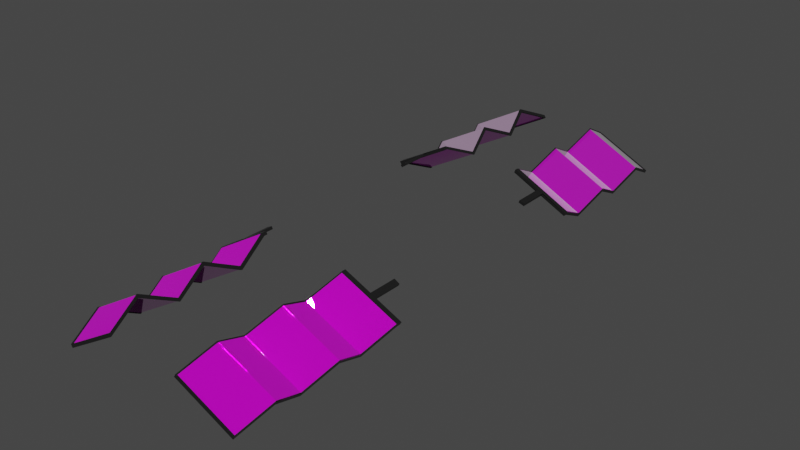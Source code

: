# Source: solarPanelsModel.blend  (saved by Blender 3.4.6; exported with 4.5.12 LTS)
import bpy
from mathutils import Matrix  # noqa: F401  (used for matrix-valued properties, if any)

bpy.ops.wm.read_factory_settings(use_empty=True)
scene = bpy.context.scene
scene.name = 'Scene'

# ---- collections
col_collection = bpy.data.collections.new('Collection'); scene.collection.children.link(col_collection)

# ---- images (referenced by path relative to the original .blend; pixels are not part of the script)
import os
ASSET_DIR = os.environ.get("B2B_ASSET_DIR", "")  # directory of the original .blend (textures are referenced by path, not embedded)
HERE = os.path.dirname(os.path.abspath(__file__))  # packed textures are extracted next to this script under _unpacked/

def load_image(name, relpath, width, height, colorspace="sRGB"):
    """Load a texture the original file referenced (path relative to the .blend, or extracted next to this script)."""
    p = next((c for c in (os.path.join(HERE, relpath), os.path.join(ASSET_DIR, relpath)) if relpath and os.path.exists(c)), "")
    if p:
        img = bpy.data.images.load(p, check_existing=True)
        img.name = name
    else:  # same state as the original file: an image datablock whose file is absent (Cycles renders it pink)
        img = bpy.data.images.new(name, width, height)
        img.source = "FILE"
        img.filepath = "//" + (relpath or name)
    img.colorspace_settings.name = colorspace
    return img
img_solarpanel_png = load_image('solarPanel.png', 'solarPanel.png', 1024, 1024, 'sRGB')
img_solarpanelnormal_png = load_image('solarPanelNormal.png', 'solarPanelNormal.png', 1024, 1024, 'sRGB')
img_solarpanel_png_004 = load_image('solarPanel.png.004', 'solarPanel.png', 1024, 1024, 'sRGB')
img_solarpanelnormal_png_004 = load_image('solarPanelNormal.png.004', 'solarPanelNormal.png', 1024, 1024, 'sRGB')
img_solarpanel_png_003 = load_image('solarPanel.png.003', 'solarPanel.png', 1024, 1024, 'sRGB')
img_solarpanelnormal_png_003 = load_image('solarPanelNormal.png.003', 'solarPanelNormal.png', 1024, 1024, 'sRGB')
img_solarpanel_png_002 = load_image('solarPanel.png.002', 'solarPanel.png', 1024, 1024, 'sRGB')
img_solarpanelnormal_png_002 = load_image('solarPanelNormal.png.002', 'solarPanelNormal.png', 1024, 1024, 'sRGB')

# ---- materials (node trees are filled in below, after node groups)
mat_solar_panel = bpy.data.materials.new('Solar Panel')
mat_solar_panel.use_transparent_shadow = False
mat_solar_panel.diffuse_color = (0.04361, 0.09967, 0.1573, 1.0)
mat_solar_panel.roughness = 0.0
mat_solar_panel.specular_intensity = 1.0
mat_darkplastic = bpy.data.materials.new('DarkPlastic')
mat_darkplastic.use_transparent_shadow = False
mat_darkplastic.diffuse_color = (0.005333, 0.005333, 0.005333, 1.0)
mat_darkplastic.roughness = 0.5582
mat_solar_panel_004 = bpy.data.materials.new('Solar Panel.004')
mat_solar_panel_004.use_transparent_shadow = False
mat_solar_panel_004.diffuse_color = (0.04361, 0.09967, 0.1573, 1.0)
mat_solar_panel_004.roughness = 0.0
mat_solar_panel_004.specular_intensity = 1.0
mat_darkplastic_004 = bpy.data.materials.new('DarkPlastic.004')
mat_darkplastic_004.use_transparent_shadow = False
mat_darkplastic_004.diffuse_color = (0.005333, 0.005333, 0.005333, 1.0)
mat_darkplastic_004.roughness = 0.5582
mat_solar_panel_003 = bpy.data.materials.new('Solar Panel.003')
mat_solar_panel_003.use_transparent_shadow = False
mat_solar_panel_003.diffuse_color = (0.04361, 0.09967, 0.1573, 1.0)
mat_solar_panel_003.roughness = 0.0
mat_solar_panel_003.specular_intensity = 1.0
mat_darkplastic_003 = bpy.data.materials.new('DarkPlastic.003')
mat_darkplastic_003.use_transparent_shadow = False
mat_darkplastic_003.diffuse_color = (0.005333, 0.005333, 0.005333, 1.0)
mat_darkplastic_003.roughness = 0.5582
mat_solar_panel_002 = bpy.data.materials.new('Solar Panel.002')
mat_solar_panel_002.use_transparent_shadow = False
mat_solar_panel_002.diffuse_color = (0.04361, 0.09967, 0.1573, 1.0)
mat_solar_panel_002.roughness = 0.0
mat_solar_panel_002.specular_intensity = 1.0
mat_darkplastic_002 = bpy.data.materials.new('DarkPlastic.002')
mat_darkplastic_002.use_transparent_shadow = False
mat_darkplastic_002.diffuse_color = (0.005333, 0.005333, 0.005333, 1.0)
mat_darkplastic_002.roughness = 0.5582

# ---- node groups
ng_auto_smooth = bpy.data.node_groups.new('Auto Smooth', 'GeometryNodeTree')
_s = ng_auto_smooth.interface.new_socket(name='Geometry', in_out='OUTPUT', socket_type='NodeSocketGeometry')
_s = ng_auto_smooth.interface.new_socket(name='Geometry', in_out='INPUT', socket_type='NodeSocketGeometry')
_s = ng_auto_smooth.interface.new_socket(name='Angle', in_out='INPUT', socket_type='NodeSocketFloat')
_s.subtype = 'ANGLE'
_s.min_value = 0.0
_s.max_value = 3.142
ng_auto_smooth.is_modifier = True
_N = ng_auto_smooth.nodes; _L = ng_auto_smooth.links
n0 = _N.new('NodeGroupOutput'); n0.name = 'Group Output'; n0.location = (480, -100)
n1 = _N.new('NodeGroupInput'); n1.name = 'Group Input'; n1.location = (-420, -300)
n2 = _N.new('NodeGroupInput'); n2.name = 'Group Input.001'; n2.location = (-60, -100)
n3 = _N.new('GeometryNodeSetShadeSmooth'); n3.name = 'Set Shade Smooth'; n3.location = (120, -100)
n3.domain = 'EDGE'
n4 = _N.new('GeometryNodeSetShadeSmooth'); n4.name = 'Set Shade Smooth.001'; n4.location = (300, -100)
n5 = _N.new('GeometryNodeInputMeshEdgeAngle'); n5.name = 'Edge Angle'; n5.location = (-420, -220)
n6 = _N.new('GeometryNodeInputEdgeSmooth'); n6.name = 'Is Edge Smooth'; n6.location = (-60, -160)
n7 = _N.new('GeometryNodeInputShadeSmooth'); n7.name = 'Is Face Smooth'; n7.location = (-240, -340)
n8 = _N.new('FunctionNodeBooleanMath'); n8.name = 'Boolean Math'; n8.location = (-60, -220)
n9 = _N.new('FunctionNodeCompare'); n9.name = 'Compare'; n9.location = (-240, -180)
n9.operation = 'LESS_EQUAL'
_L.new(n5.outputs[0], n9.inputs[0])
_L.new(n4.outputs[0], n0.inputs[0])
_L.new(n1.outputs[1], n9.inputs[1])
_L.new(n9.outputs[0], n8.inputs[0])
_L.new(n7.outputs[0], n8.inputs[1])
_L.new(n2.outputs[0], n3.inputs[0])
_L.new(n6.outputs[0], n3.inputs[1])
_L.new(n3.outputs[0], n4.inputs[0])
_L.new(n8.outputs[0], n3.inputs[2])
n0.is_active_output = True

# ---- material node trees
mat_solar_panel.use_nodes = True; mat_solar_panel.node_tree.nodes.clear()
_N = mat_solar_panel.node_tree.nodes; _L = mat_solar_panel.node_tree.links
n0 = _N.new('ShaderNodeOutputMaterial'); n0.name = 'Material Output'; n0.location = (235, 287)
n1 = _N.new('ShaderNodeTexImage'); n1.name = 'Image Texture'; n1.location = (-484, 233)
n1.image = img_solarpanel_png
n2 = _N.new('ShaderNodeBsdfPrincipled'); n2.name = 'Principled BSDF'; n2.location = (-55, 287)
n2.distribution = 'GGX'
n2.subsurface_method = 'RANDOM_WALK_SKIN'
n2.inputs[1].default_value = 0.4815
n2.inputs[2].default_value = 0.0
n2.inputs[3].default_value = 1.45
n2.inputs[13].default_value = 1.0
n2.inputs[24].default_value = 0.1185
n2.inputs[27].default_value = (0.0, 0.0, 0.0, 1.0)
n2.inputs[28].default_value = 1.0
n3 = _N.new('ShaderNodeTexImage'); n3.name = 'Image Texture.001'; n3.location = (-635, -140)
n3.image = img_solarpanelnormal_png
n4 = _N.new('ShaderNodeNormalMap'); n4.name = 'Normal Map'; n4.location = (-305, -147)
n4.inputs[0].default_value = 0.3
_L.new(n2.outputs[0], n0.inputs[0])
_L.new(n1.outputs[0], n2.inputs[0])
_L.new(n3.outputs[0], n4.inputs[1])
_L.new(n4.outputs[0], n2.inputs[5])
n0.is_active_output = True
mat_darkplastic.use_nodes = True; mat_darkplastic.node_tree.nodes.clear()
_N = mat_darkplastic.node_tree.nodes; _L = mat_darkplastic.node_tree.links
n0 = _N.new('ShaderNodeOutputMaterial'); n0.name = 'Material Output'; n0.location = (300, 300)
n1 = _N.new('ShaderNodeBsdfPrincipled'); n1.name = 'Principled BSDF'; n1.location = (10, 300)
n1.distribution = 'GGX'
n1.subsurface_method = 'BURLEY'
n1.inputs[0].default_value = (0.01397, 0.01397, 0.01397, 1.0)
n1.inputs[2].default_value = 0.08545
n1.inputs[3].default_value = 1.45
n1.inputs[13].default_value = 0.1168
n1.inputs[27].default_value = (0.0, 0.0, 0.0, 1.0)
n1.inputs[28].default_value = 1.0
_L.new(n1.outputs[0], n0.inputs[0])
n0.is_active_output = True
mat_solar_panel_004.use_nodes = True; mat_solar_panel_004.node_tree.nodes.clear()
_N = mat_solar_panel_004.node_tree.nodes; _L = mat_solar_panel_004.node_tree.links
n0 = _N.new('ShaderNodeOutputMaterial'); n0.name = 'Material Output'; n0.location = (235, 287)
n1 = _N.new('ShaderNodeTexImage'); n1.name = 'Image Texture'; n1.location = (-484, 233)
n1.image = img_solarpanel_png_004
n2 = _N.new('ShaderNodeBsdfPrincipled'); n2.name = 'Principled BSDF'; n2.location = (-55, 287)
n2.distribution = 'GGX'
n2.subsurface_method = 'RANDOM_WALK_SKIN'
n2.inputs[1].default_value = 0.4815
n2.inputs[2].default_value = 0.0
n2.inputs[3].default_value = 1.45
n2.inputs[13].default_value = 1.0
n2.inputs[24].default_value = 0.1185
n2.inputs[27].default_value = (0.0, 0.0, 0.0, 1.0)
n2.inputs[28].default_value = 1.0
n3 = _N.new('ShaderNodeTexImage'); n3.name = 'Image Texture.001'; n3.location = (-635, -140)
n3.image = img_solarpanelnormal_png_004
n4 = _N.new('ShaderNodeNormalMap'); n4.name = 'Normal Map'; n4.location = (-305, -147)
n4.inputs[0].default_value = 0.3
_L.new(n2.outputs[0], n0.inputs[0])
_L.new(n1.outputs[0], n2.inputs[0])
_L.new(n3.outputs[0], n4.inputs[1])
_L.new(n4.outputs[0], n2.inputs[5])
n0.is_active_output = True
mat_darkplastic_004.use_nodes = True; mat_darkplastic_004.node_tree.nodes.clear()
_N = mat_darkplastic_004.node_tree.nodes; _L = mat_darkplastic_004.node_tree.links
n0 = _N.new('ShaderNodeOutputMaterial'); n0.name = 'Material Output'; n0.location = (300, 300)
n1 = _N.new('ShaderNodeBsdfPrincipled'); n1.name = 'Principled BSDF'; n1.location = (10, 300)
n1.distribution = 'GGX'
n1.subsurface_method = 'BURLEY'
n1.inputs[0].default_value = (0.01397, 0.01397, 0.01397, 1.0)
n1.inputs[2].default_value = 0.08545
n1.inputs[3].default_value = 1.45
n1.inputs[13].default_value = 0.1168
n1.inputs[27].default_value = (0.0, 0.0, 0.0, 1.0)
n1.inputs[28].default_value = 1.0
_L.new(n1.outputs[0], n0.inputs[0])
n0.is_active_output = True
mat_solar_panel_003.use_nodes = True; mat_solar_panel_003.node_tree.nodes.clear()
_N = mat_solar_panel_003.node_tree.nodes; _L = mat_solar_panel_003.node_tree.links
n0 = _N.new('ShaderNodeOutputMaterial'); n0.name = 'Material Output'; n0.location = (235, 287)
n1 = _N.new('ShaderNodeTexImage'); n1.name = 'Image Texture'; n1.location = (-484, 233)
n1.image = img_solarpanel_png_003
n2 = _N.new('ShaderNodeBsdfPrincipled'); n2.name = 'Principled BSDF'; n2.location = (-55, 287)
n2.distribution = 'GGX'
n2.subsurface_method = 'RANDOM_WALK_SKIN'
n2.inputs[1].default_value = 0.4815
n2.inputs[2].default_value = 0.0
n2.inputs[3].default_value = 1.45
n2.inputs[13].default_value = 1.0
n2.inputs[24].default_value = 0.1185
n2.inputs[27].default_value = (0.0, 0.0, 0.0, 1.0)
n2.inputs[28].default_value = 1.0
n3 = _N.new('ShaderNodeTexImage'); n3.name = 'Image Texture.001'; n3.location = (-635, -140)
n3.image = img_solarpanelnormal_png_003
n4 = _N.new('ShaderNodeNormalMap'); n4.name = 'Normal Map'; n4.location = (-305, -147)
n4.inputs[0].default_value = 0.3
_L.new(n2.outputs[0], n0.inputs[0])
_L.new(n1.outputs[0], n2.inputs[0])
_L.new(n3.outputs[0], n4.inputs[1])
_L.new(n4.outputs[0], n2.inputs[5])
n0.is_active_output = True
mat_darkplastic_003.use_nodes = True; mat_darkplastic_003.node_tree.nodes.clear()
_N = mat_darkplastic_003.node_tree.nodes; _L = mat_darkplastic_003.node_tree.links
n0 = _N.new('ShaderNodeOutputMaterial'); n0.name = 'Material Output'; n0.location = (300, 300)
n1 = _N.new('ShaderNodeBsdfPrincipled'); n1.name = 'Principled BSDF'; n1.location = (10, 300)
n1.distribution = 'GGX'
n1.subsurface_method = 'BURLEY'
n1.inputs[0].default_value = (0.01397, 0.01397, 0.01397, 1.0)
n1.inputs[2].default_value = 0.08545
n1.inputs[3].default_value = 1.45
n1.inputs[13].default_value = 0.1168
n1.inputs[27].default_value = (0.0, 0.0, 0.0, 1.0)
n1.inputs[28].default_value = 1.0
_L.new(n1.outputs[0], n0.inputs[0])
n0.is_active_output = True
mat_solar_panel_002.use_nodes = True; mat_solar_panel_002.node_tree.nodes.clear()
_N = mat_solar_panel_002.node_tree.nodes; _L = mat_solar_panel_002.node_tree.links
n0 = _N.new('ShaderNodeOutputMaterial'); n0.name = 'Material Output'; n0.location = (235, 287)
n1 = _N.new('ShaderNodeTexImage'); n1.name = 'Image Texture'; n1.location = (-484, 233)
n1.image = img_solarpanel_png_002
n2 = _N.new('ShaderNodeBsdfPrincipled'); n2.name = 'Principled BSDF'; n2.location = (-55, 287)
n2.distribution = 'GGX'
n2.subsurface_method = 'RANDOM_WALK_SKIN'
n2.inputs[1].default_value = 0.4815
n2.inputs[2].default_value = 0.0
n2.inputs[3].default_value = 1.45
n2.inputs[13].default_value = 1.0
n2.inputs[24].default_value = 0.1185
n2.inputs[27].default_value = (0.0, 0.0, 0.0, 1.0)
n2.inputs[28].default_value = 1.0
n3 = _N.new('ShaderNodeTexImage'); n3.name = 'Image Texture.001'; n3.location = (-635, -140)
n3.image = img_solarpanelnormal_png_002
n4 = _N.new('ShaderNodeNormalMap'); n4.name = 'Normal Map'; n4.location = (-305, -147)
n4.inputs[0].default_value = 0.3
_L.new(n2.outputs[0], n0.inputs[0])
_L.new(n1.outputs[0], n2.inputs[0])
_L.new(n3.outputs[0], n4.inputs[1])
_L.new(n4.outputs[0], n2.inputs[5])
n0.is_active_output = True
mat_darkplastic_002.use_nodes = True; mat_darkplastic_002.node_tree.nodes.clear()
_N = mat_darkplastic_002.node_tree.nodes; _L = mat_darkplastic_002.node_tree.links
n0 = _N.new('ShaderNodeOutputMaterial'); n0.name = 'Material Output'; n0.location = (300, 300)
n1 = _N.new('ShaderNodeBsdfPrincipled'); n1.name = 'Principled BSDF'; n1.location = (10, 300)
n1.distribution = 'GGX'
n1.subsurface_method = 'BURLEY'
n1.inputs[0].default_value = (0.01397, 0.01397, 0.01397, 1.0)
n1.inputs[2].default_value = 0.08545
n1.inputs[3].default_value = 1.45
n1.inputs[13].default_value = 0.1168
n1.inputs[27].default_value = (0.0, 0.0, 0.0, 1.0)
n1.inputs[28].default_value = 1.0
_L.new(n1.outputs[0], n0.inputs[0])
n0.is_active_output = True

# ---- world
world_world = bpy.data.worlds.new('World'); scene.world = world_world
world_world.use_nodes = True; world_world.node_tree.nodes.clear()
_N = world_world.node_tree.nodes; _L = world_world.node_tree.links
n0 = _N.new('ShaderNodeOutputWorld'); n0.name = 'World Output'; n0.location = (300, 300)
n1 = _N.new('ShaderNodeBackground'); n1.name = 'Background'; n1.location = (10, 300)
n1.inputs[0].default_value = (0.05088, 0.05088, 0.05088, 1.0)
_L.new(n1.outputs[0], n0.inputs[0])
n0.is_active_output = True
world_world.color = (0.05088, 0.05088, 0.05088)
world_world.use_sun_shadow = False
world_world.sun_shadow_jitter_overblur = 0.0

# ---- meshes
me_cube_049 = bpy.data.meshes.new('Cube.049')
me_cube_049.from_pydata([(0.9482, 2.636, -0.3294), (0.9482, 2.636, -0.4326), (0.9482, -2.387, 0.2035), (0.9482, -2.387, 0.1003), (-0.9467, 2.636, -0.1252), (-0.9467, 2.636, -0.2284), (-0.9467, -2.387, 0.4077), (-0.9467, -2.387, 0.3045), (-0.9809, 2.67, -0.2284), (-0.9809, -2.422, 0.3045), (0.9824, 2.67, -0.4326), (0.9824, -2.422, 0.2035), (-0.9809, -2.422, 0.4077), (0.9824, 2.67, -0.3294), (0.9824, -2.422, 0.1003), (-0.9809, 2.67, -0.1252), (0.9482, -2.387, 0.1833), (-0.9467, -2.387, 0.3875), (0.9482, 2.636, -0.3497), (-0.9467, 2.636, -0.1454), (-0.9467, 2.636, -0.2061), (-0.9467, -2.387, 0.3268), (0.9482, 2.636, -0.4103), (0.9482, -2.387, 0.1226), (-0.9809, 1.652, 0.3045), (-0.9809, 0.6334, -0.2284), (-0.9809, -0.3849, 0.3045), (-0.9809, -1.403, -0.2284), (0.9824, 1.652, 0.2035), (0.9824, 0.6334, -0.3294), (0.9824, -0.3849, 0.2035), (0.9824, -1.403, -0.3294), (-0.9809, -1.403, -0.1252), (-0.9809, -0.3849, 0.4077), (-0.9809, 0.6334, -0.1252), (-0.9809, 1.652, 0.4077), (0.9824, -1.403, -0.4326), (0.9824, -0.3849, 0.1003), (0.9824, 0.6334, -0.4326), (0.9824, 1.652, 0.1003), (-0.9467, 1.631, 0.3045), (-0.9467, 0.6266, -0.2284), (-0.9467, -0.3781, 0.3045), (-0.9467, -1.383, -0.2284), (0.9482, 1.631, 0.2035), (0.9482, 0.6266, -0.3294), (0.9482, -0.3781, 0.2035), (0.9482, -1.383, -0.3294), (-0.9467, -1.383, -0.1252), (-0.9467, -0.3781, 0.4077), (-0.9467, 0.6266, -0.1252), (-0.9467, 1.631, 0.4077), (0.9482, -1.383, -0.4326), (0.9482, -0.3781, 0.1003), (0.9482, 0.6266, -0.4326), (0.9482, 1.631, 0.1003), (-0.9809, -2.532, 0.3045), (-0.9809, -2.532, 0.4077), (0.9824, -2.532, 0.2035), (0.9824, -2.532, 0.1003), (-0.07976, -2.532, 0.2108), (-0.09656, -2.532, 0.2276), (-0.1134, -2.532, 0.2105), (-0.08713, -2.532, 0.2109), (-0.09411, -2.532, 0.2132), (-0.09646, -2.532, 0.2202), (-0.09656, -2.532, 0.2811), (-0.07976, -2.532, 0.2979), (-0.1134, -2.532, 0.2981), (-0.09646, -2.532, 0.2885), (-0.09411, -2.532, 0.2955), (-0.08713, -2.532, 0.2978), (0.07976, -2.532, 0.2979), (0.09656, -2.532, 0.2811), (0.1134, -2.532, 0.2981), (0.08713, -2.532, 0.2978), (0.09411, -2.532, 0.2955), (0.09646, -2.532, 0.2885), (0.09656, -2.532, 0.2276), (0.07976, -2.532, 0.2108), (0.1134, -2.532, 0.2105), (0.09646, -2.532, 0.2202), (0.09411, -2.532, 0.2132), (0.08713, -2.532, 0.2109), (-0.09656, -3.441, 0.2276), (-0.07976, -3.441, 0.2108), (-0.09646, -3.441, 0.2202), (-0.09411, -3.441, 0.2132), (-0.08713, -3.441, 0.2109), (-0.07976, -3.441, 0.2979), (-0.09656, -3.441, 0.2811), (-0.08713, -3.441, 0.2978), (-0.09411, -3.441, 0.2955), (-0.09646, -3.441, 0.2885), (0.09656, -3.441, 0.2811), (0.07976, -3.441, 0.2979), (0.09646, -3.441, 0.2885), (0.09411, -3.441, 0.2955), (0.08713, -3.441, 0.2978), (0.07976, -3.441, 0.2108), (0.09656, -3.441, 0.2276), (0.08713, -3.441, 0.2109), (0.09411, -3.441, 0.2132), (0.09646, -3.441, 0.2202), (0.9482, 1.64, 0.1788), (0.9482, 1.623, 0.1788), (0.9482, 1.631, 0.1928), (0.9482, 1.634, 0.1805), (0.9482, 1.628, 0.1805), (0.9482, -0.3697, 0.1788), (0.9482, -0.3865, 0.1788), (0.9482, -0.3781, 0.1928), (0.9482, -0.375, 0.1805), (0.9482, -0.3811, 0.1805), (-0.9467, -0.3865, 0.3831), (-0.9467, -0.3697, 0.3831), (-0.9467, -0.3781, 0.397), (-0.9467, -0.3811, 0.3847), (-0.9467, -0.375, 0.3847), (-0.9467, 1.623, 0.3831), (-0.9467, 1.64, 0.3831), (-0.9467, 1.631, 0.397), (-0.9467, 1.628, 0.3847), (-0.9467, 1.634, 0.3847), (0.9482, 0.6393, -0.3429), (0.9482, 0.6138, -0.3429), (0.9482, 0.6266, -0.3352), (0.9482, 0.6313, -0.3454), (0.9482, 0.6219, -0.3454), (0.9482, -1.37, -0.3429), (0.9482, -1.395, -0.3429), (0.9482, -1.383, -0.3352), (0.9482, -1.378, -0.3454), (0.9482, -1.387, -0.3454), (-0.9467, -1.395, -0.1386), (-0.9467, -1.37, -0.1386), (-0.9467, -1.383, -0.131), (-0.9467, -1.387, -0.1411), (-0.9467, -1.378, -0.1411), (-0.9467, 0.6138, -0.1386), (-0.9467, 0.6393, -0.1386), (-0.9467, 0.6266, -0.131), (-0.9467, 0.6219, -0.1411), (-0.9467, 0.6313, -0.1411), (-0.9467, 1.643, 0.3204), (-0.9467, 1.619, 0.3204), (-0.9467, 1.631, 0.313), (-0.9467, 1.636, 0.3227), (-0.9467, 1.627, 0.3227), (-0.9467, 0.6388, -0.1996), (-0.9467, 0.6144, -0.1996), (-0.9467, 0.6266, -0.2199), (-0.9467, 0.631, -0.202), (-0.9467, 0.6221, -0.202), (-0.9467, -0.3659, 0.3204), (-0.9467, -0.3903, 0.3204), (-0.9467, -0.3781, 0.313), (-0.9467, -0.3736, 0.3227), (-0.9467, -0.3825, 0.3227), (-0.9467, -1.371, -0.1996), (-0.9467, -1.395, -0.1996), (-0.9467, -1.383, -0.2199), (-0.9467, -1.378, -0.202), (-0.9467, -1.387, -0.202), (0.9482, -1.395, -0.4039), (0.9482, -1.371, -0.4039), (0.9482, -1.383, -0.4241), (0.9482, -1.387, -0.4062), (0.9482, -1.378, -0.4062), (0.9482, -0.3903, 0.1161), (0.9482, -0.3659, 0.1161), (0.9482, -0.3781, 0.1088), (0.9482, -0.3825, 0.1185), (0.9482, -0.3736, 0.1185), (0.9482, 0.6144, -0.4039), (0.9482, 0.6388, -0.4039), (0.9482, 0.6266, -0.4241), (0.9482, 0.6221, -0.4062), (0.9482, 0.631, -0.4062), (0.9482, 1.619, 0.1161), (0.9482, 1.643, 0.1161), (0.9482, 1.631, 0.1088), (0.9482, 1.627, 0.1185), (0.9482, 1.636, 0.1185)], [], [(0, 4, 19, 18), (14, 11, 58, 59), (24, 35, 15, 8), (3, 7, 21, 23), (36, 31, 11, 14), (8, 15, 13, 10), (43, 7, 9, 27), (1, 5, 8, 10), (2, 6, 12, 11), (47, 2, 11, 31), (7, 3, 14, 9), (51, 4, 15, 35), (4, 0, 13, 15), (55, 1, 10, 39), (110, 114, 135, 129), (6, 2, 16, 17), (49, 48, 136, 135, 114, 116), (46, 45, 126, 125, 109, 111), (52, 3, 23, 164, 166), (145, 179, 175, 149), (53, 52, 166, 165, 169, 171), (5, 1, 22, 20), (1, 55, 181, 180, 22), (55, 54, 176, 175, 179, 181), (54, 53, 171, 170, 174, 176), (160, 164, 23, 21), (7, 43, 161, 160, 21), (155, 169, 165, 159), (40, 5, 20, 144, 146), (41, 40, 146, 145, 149, 151), (150, 174, 170, 154), (42, 41, 151, 150, 154, 156), (43, 42, 156, 155, 159, 161), (47, 46, 111, 110, 129, 131), (2, 47, 131, 130, 16), (48, 6, 17, 134, 136), (44, 0, 18, 104, 106), (4, 51, 121, 120, 19), (51, 50, 141, 140, 119, 121), (125, 139, 115, 109), (105, 119, 140, 124), (130, 134, 17, 16), (50, 49, 116, 115, 139, 141), (3, 52, 36, 14), (52, 53, 37, 36), (53, 54, 38, 37), (54, 55, 39, 38), (6, 48, 32, 12), (48, 49, 33, 32), (49, 50, 34, 33), (50, 51, 35, 34), (0, 44, 28, 13), (44, 45, 29, 28), (45, 46, 30, 29), (46, 47, 31, 30), (5, 40, 24, 8), (40, 41, 25, 24), (41, 42, 26, 25), (42, 43, 27, 26), (10, 13, 28, 39), (39, 28, 29, 38), (38, 29, 30, 37), (37, 30, 31, 36), (9, 12, 32, 27), (27, 32, 33, 26), (26, 33, 34, 25), (25, 34, 35, 24), (78, 73, 94, 100), (12, 9, 56, 57), (9, 14, 59, 56), (11, 12, 57, 58), (60, 79, 99, 85), (99, 101, 102, 103, 100, 94, 96, 97, 98, 95, 89, 91, 92, 93, 90, 84, 86, 87, 88, 85), (72, 67, 89, 95), (68, 67, 72, 74, 58, 57), (62, 61, 66, 68, 57, 56), (80, 79, 60, 62, 56, 59), (74, 73, 78, 80, 59, 58), (60, 63, 62), (63, 64, 62), (64, 65, 62), (65, 61, 62), (66, 69, 68), (69, 70, 68), (70, 71, 68), (71, 67, 68), (72, 75, 74), (75, 76, 74), (76, 77, 74), (77, 73, 74), (78, 81, 80), (81, 82, 80), (82, 83, 80), (83, 79, 80), (66, 90, 93, 69), (69, 93, 92, 70), (70, 92, 91, 71), (71, 91, 89, 67), (94, 73, 77, 96), (96, 77, 76, 97), (97, 76, 75, 98), (98, 75, 72, 95), (60, 85, 88, 63), (63, 88, 87, 64), (64, 87, 86, 65), (65, 86, 84, 61), (78, 100, 103, 81), (81, 103, 102, 82), (82, 102, 101, 83), (83, 101, 99, 79), (66, 61, 84, 90), (104, 107, 106), (107, 108, 106), (108, 105, 106), (109, 112, 111), (112, 113, 111), (113, 110, 111), (114, 117, 116), (117, 118, 116), (118, 115, 116), (119, 122, 121), (122, 123, 121), (123, 120, 121), (119, 105, 108, 122), (122, 108, 107, 123), (123, 107, 104, 120), (114, 110, 113, 117), (117, 113, 112, 118), (118, 112, 109, 115), (18, 19, 120, 104), (124, 127, 126), (127, 128, 126), (128, 125, 126), (129, 132, 131), (132, 133, 131), (133, 130, 131), (134, 137, 136), (137, 138, 136), (138, 135, 136), (139, 142, 141), (142, 143, 141), (143, 140, 141), (139, 125, 128, 142), (142, 128, 127, 143), (143, 127, 124, 140), (134, 130, 133, 137), (137, 133, 132, 138), (138, 132, 129, 135), (45, 44, 106, 105, 124, 126), (144, 147, 146), (147, 148, 146), (148, 145, 146), (149, 152, 151), (152, 153, 151), (153, 150, 151), (154, 157, 156), (157, 158, 156), (158, 155, 156), (159, 162, 161), (162, 163, 161), (163, 160, 161), (164, 167, 166), (167, 168, 166), (168, 165, 166), (169, 172, 171), (172, 173, 171), (173, 170, 171), (174, 177, 176), (177, 178, 176), (178, 175, 176), (179, 182, 181), (182, 183, 181), (183, 180, 181), (179, 145, 148, 182), (182, 148, 147, 183), (183, 147, 144, 180), (174, 150, 153, 177), (177, 153, 152, 178), (178, 152, 149, 175), (169, 155, 158, 172), (172, 158, 157, 173), (173, 157, 154, 170), (164, 160, 163, 167), (167, 163, 162, 168), (168, 162, 159, 165), (20, 22, 180, 144)])
me_cube_049.polygons.foreach_set('use_smooth', [True] * 186)
me_cube_049.polygons.foreach_set('material_index', [1, 1, 1, 1, 1, 1, 1, 1, 1, 1, 1, 1, 1, 1, 0, 1, 1, 1, 1, 0, 1, 1, 1, 1, 1, 0, 1, 0, 1, 1, 0, 1, 1, 1, 1, 1, 1, 1, 1, 0, 0, 0, 1, 1, 1, 1, 1, 1, 1, 1, 1, 1, 1, 1, 1, 1, 1, 1, 1, 1, 1, 1, 1, 1, 1, 1, 1, 1, 1, 1, 1, 1, 1, 1, 1, 1, 1, 1, 1, 1, 1, 1, 1, 1, 1, 1, 1, 1, 1, 1, 1, 1, 1, 1, 1, 1, 1, 1, 1, 1, 1, 1, 1, 1, 1, 1, 1, 1, 1, 1, 1, 1, 1, 1, 1, 1, 1, 1, 1, 1, 1, 1, 1, 0, 0, 0, 0, 0, 0, 0, 1, 1, 1, 1, 1, 1, 1, 1, 1, 1, 1, 1, 0, 0, 0, 0, 0, 0, 1, 1, 1, 1, 1, 1, 1, 1, 1, 1, 1, 1, 1, 1, 1, 1, 1, 1, 1, 1, 1, 1, 1, 1, 1, 0, 0, 0, 0, 0, 0, 0, 0, 0, 0, 0, 0, 0])
_uv = me_cube_049.uv_layers.new(name='UVMap')
_uv.uv.foreach_set('vector', [5.009, -8.073, 13.43, -8.073, 13.43, -8.073, 5.009, -8.073, -3.86, 17.65, 4.86, 17.65, 4.86, 17.65, -3.86, 17.65, -3.86, -11.34, 4.86, -11.34, 4.86, -9.366, -3.86, -9.366, -4.009, 17.47, -12.43, 17.47, -12.43, 17.47, -4.009, 17.47, -3.86, 12.47, 4.86, 12.47, 4.86, 17.65, -3.86, 17.65, -3.86, -9.366, 4.86, -9.366, 4.86, -8.246, -3.86, -8.246, -12.43, 12.36, -12.43, 17.47, -12.58, 17.65, -12.58, 12.47, -4.009, -8.073, -12.43, -8.073, -12.58, -8.246, -3.86, -8.246, 5.009, 17.47, 13.43, 17.47, 13.58, 17.65, 4.86, 17.65, 5.009, 12.36, 5.009, 17.47, 4.86, 17.65, 4.86, 12.47, -12.43, 17.47, -4.009, 17.47, -3.86, 17.65, -12.58, 17.65, 13.43, -2.963, 13.43, -8.073, 13.58, -8.246, 13.58, -3.068, 13.43, -8.073, 5.009, -8.073, 4.86, -8.246, 13.58, -8.246, -4.009, -2.963, -4.009, -8.073, -3.86, -8.246, -3.86, -3.068, 5.009, 7.297, 13.43, 7.297, 13.43, 12.3, 5.009, 12.3, 13.43, 17.47, 5.009, 17.47, 5.009, 17.47, 13.43, 17.47, 13.43, 7.255, 13.43, 12.36, 13.43, 12.36, 13.43, 12.3, 13.43, 7.297, 13.43, 7.255, 5.009, 7.255, 5.009, 2.146, 5.009, 2.146, 5.009, 2.211, 5.009, 7.212, 5.009, 7.255, -4.009, 12.36, -4.009, 17.47, -4.009, 17.47, -4.009, 12.43, -4.009, 12.36, -12.43, -2.901, -4.009, -2.901, -4.009, 2.084, -12.43, 2.084, -4.009, 7.255, -4.009, 12.36, -4.009, 12.36, -4.009, 12.3, -4.009, 7.317, -4.009, 7.255, -12.43, -8.073, -4.009, -8.073, -4.009, -8.073, -12.43, -8.073, -4.009, -8.073, -4.009, -2.963, -4.009, -2.963, -4.009, -3.025, -4.009, -8.073, -4.009, -2.963, -4.009, 2.146, -4.009, 2.146, -4.009, 2.084, -4.009, -2.901, -4.009, -2.963, -4.009, 2.146, -4.009, 7.255, -4.009, 7.255, -4.009, 7.193, -4.009, 2.208, -4.009, 2.146, -12.43, 12.43, -4.009, 12.43, -4.009, 17.47, -12.43, 17.47, -12.43, 17.47, -12.43, 12.36, -12.43, 12.36, -12.43, 12.43, -12.43, 17.47, -12.43, 7.317, -4.009, 7.317, -4.009, 12.3, -12.43, 12.3, -12.43, -2.963, -12.43, -8.073, -12.43, -8.073, -12.43, -3.025, -12.43, -2.963, -12.43, 2.146, -12.43, -2.963, -12.43, -2.963, -12.43, -2.901, -12.43, 2.084, -12.43, 2.146, -12.43, 2.208, -4.009, 2.208, -4.009, 7.193, -12.43, 7.193, -12.43, 7.255, -12.43, 2.146, -12.43, 2.146, -12.43, 2.208, -12.43, 7.193, -12.43, 7.255, -12.43, 12.36, -12.43, 7.255, -12.43, 7.255, -12.43, 7.317, -12.43, 12.3, -12.43, 12.36, 5.009, 12.36, 5.009, 7.255, 5.009, 7.255, 5.009, 7.297, 5.009, 12.3, 5.009, 12.36, 5.009, 17.47, 5.009, 12.36, 5.009, 12.36, 5.009, 12.43, 5.009, 17.47, 13.43, 12.36, 13.43, 17.47, 13.43, 17.47, 13.43, 12.43, 13.43, 12.36, 5.009, -2.963, 5.009, -8.073, 5.009, -8.073, 5.009, -3.006, 5.009, -2.963, 13.43, -8.073, 13.43, -2.963, 13.43, -2.963, 13.43, -3.006, 13.43, -8.073, 13.43, -2.963, 13.43, 2.146, 13.43, 2.146, 13.43, 2.081, 13.43, -2.921, 13.43, -2.963, 5.009, 2.211, 13.43, 2.211, 13.43, 7.212, 5.009, 7.212, 5.009, -2.921, 13.43, -2.921, 13.43, 2.081, 5.009, 2.081, 5.009, 12.43, 13.43, 12.43, 13.43, 17.47, 5.009, 17.47, 13.43, 2.146, 13.43, 7.255, 13.43, 7.255, 13.43, 7.212, 13.43, 2.211, 13.43, 2.146, -4.009, 17.47, -4.009, 12.36, -3.86, 12.47, -3.86, 17.65, -4.009, 12.36, -4.009, 7.255, -3.86, 7.29, -3.86, 12.47, -4.009, 7.255, -4.009, 2.146, -3.86, 2.111, -3.86, 7.29, -4.009, 2.146, -4.009, -2.963, -3.86, -3.068, -3.86, 2.111, 13.43, 17.47, 13.43, 12.36, 13.58, 12.47, 13.58, 17.65, 13.43, 12.36, 13.43, 7.255, 13.58, 7.29, 13.58, 12.47, 13.43, 7.255, 13.43, 2.146, 13.58, 2.111, 13.58, 7.29, 13.43, 2.146, 13.43, -2.963, 13.58, -3.068, 13.58, 2.111, 5.009, -8.073, 5.009, -2.963, 4.86, -3.068, 4.86, -8.246, 5.009, -2.963, 5.009, 2.146, 4.86, 2.111, 4.86, -3.068, 5.009, 2.146, 5.009, 7.255, 4.86, 7.29, 4.86, 2.111, 5.009, 7.255, 5.009, 12.36, 4.86, 12.47, 4.86, 7.29, -12.43, -8.073, -12.43, -2.963, -12.58, -3.068, -12.58, -8.246, -12.43, -2.963, -12.43, 2.146, -12.58, 2.111, -12.58, -3.068, -12.43, 2.146, -12.43, 7.255, -12.58, 7.29, -12.58, 2.111, -12.43, 7.255, -12.43, 12.36, -12.58, 12.47, -12.58, 7.29, -3.86, -8.246, 4.86, -8.246, 4.86, -3.068, -3.86, -3.068, -3.86, -3.068, 4.86, -3.068, 4.86, 2.111, -3.86, 2.111, -3.86, 2.111, 4.86, 2.111, 4.86, 7.29, -3.86, 7.29, -3.86, 7.29, 4.86, 7.29, 4.86, 12.47, -3.86, 12.47, -3.86, -19.23, 4.86, -19.23, 4.86, -17.26, -3.86, -17.26, -3.86, -17.26, 4.86, -17.26, 4.86, -15.29, -3.86, -15.29, -3.86, -15.29, 4.86, -15.29, 4.86, -13.31, -3.86, -13.31, -3.86, -13.31, 4.86, -13.31, 4.86, -11.34, -3.86, -11.34, -1.763, 17.79, 2.763, 17.79, 2.763, 17.79, -1.763, 17.79, 4.86, -19.23, -3.86, -19.23, -3.86, -19.23, 4.86, -19.23, -12.58, 17.65, -3.86, 17.65, -3.86, 17.65, -12.58, 17.65, 4.86, 17.65, 13.58, 17.65, 13.58, 17.65, 4.86, 17.65, -3.183, 19.33, -3.183, 20.01, -3.183, 20.01, -3.183, 19.33, -3.183, 20.01, -3.18, 19.04, -3.114, 17.89, -2.385, 17.79, -1.763, 17.79, 2.763, 17.79, 3.385, 17.79, 4.114, 17.89, 4.18, 19.04, 4.183, 20.01, 4.183, 19.33, 4.18, 19.7, 4.114, 20.14, 3.385, 20.18, 2.763, 20.18, -1.763, 20.18, -2.385, 20.18, -3.114, 20.14, -3.18, 19.7, -3.183, 19.33, 4.183, 20.01, 4.183, 19.33, 4.183, 19.33, 4.183, 20.01, 4.2, 20.18, 4.183, 19.33, 4.183, 20.01, 4.2, 17.78, 4.86, 17.65, 4.86, 20.23, -3.2, 20.18, -1.763, 20.18, 2.763, 20.18, 4.2, 20.18, 4.86, 20.23, -3.86, 20.23, -3.2, 17.78, -3.183, 20.01, -3.183, 19.33, -3.2, 20.18, -3.86, 20.23, -3.86, 17.65, 4.2, 17.78, 2.763, 17.79, -1.763, 17.79, -3.2, 17.78, -3.86, 17.65, 4.86, 17.65, -3.183, 19.33, -3.183, 19.7, -3.2, 20.18, -3.183, 19.7, -3.183, 20.05, -3.2, 20.18, -3.183, 20.05, -3.183, 20.17, -3.2, 20.18, -3.183, 20.17, -3.183, 20.18, -3.2, 20.18, 2.763, 20.18, 3.385, 20.18, 4.2, 20.18, 3.385, 20.18, 3.975, 20.18, 4.2, 20.18, 3.975, 20.18, 4.174, 20.18, 4.2, 20.18, 4.174, 20.18, 4.183, 20.18, 4.2, 20.18, 4.183, 20.01, 4.183, 19.04, 4.2, 17.78, 4.183, 19.04, 4.183, 18.11, 4.2, 17.78, 4.183, 18.11, 4.183, 17.8, 4.2, 17.78, 4.183, 17.8, 4.183, 17.79, 4.2, 17.78, -1.763, 17.79, -2.385, 17.79, -3.2, 17.78, -2.385, 17.79, -2.975, 17.79, -3.2, 17.78, -2.975, 17.79, -3.174, 17.79, -3.2, 17.78, -3.174, 17.79, -3.183, 17.79, -3.2, 17.78, 2.763, 20.18, 2.763, 20.18, 3.385, 20.18, 3.385, 20.18, 3.385, 20.18, 3.385, 20.18, 4.114, 20.14, 4.183, 20.18, 4.183, 20.18, 4.114, 20.14, 4.18, 19.7, 4.183, 19.7, 4.183, 19.7, 4.18, 19.7, 4.183, 19.33, 4.183, 19.33, 2.763, 17.79, 2.763, 17.79, 3.385, 17.79, 3.385, 17.79, 3.385, 17.79, 3.385, 17.79, 4.183, 17.79, 4.114, 17.89, 4.114, 17.89, 4.183, 17.79, 4.183, 19.04, 4.18, 19.04, 4.18, 19.04, 4.183, 19.04, 4.183, 20.01, 4.183, 20.01, -3.183, 19.33, -3.183, 19.33, -3.18, 19.7, -3.183, 19.7, -3.183, 19.7, -3.18, 19.7, -3.114, 20.14, -3.183, 20.18, -3.183, 20.18, -3.114, 20.14, -2.385, 20.18, -2.385, 20.18, -2.385, 20.18, -2.385, 20.18, -1.763, 20.18, -1.763, 20.18, -1.763, 17.79, -1.763, 17.79, -2.385, 17.79, -2.385, 17.79, -2.385, 17.79, -2.385, 17.79, -3.114, 17.89, -3.183, 17.79, -3.183, 17.79, -3.114, 17.89, -3.18, 19.04, -3.183, 19.04, -3.183, 19.04, -3.18, 19.04, -3.183, 20.01, -3.183, 20.01, 2.763, 20.18, -1.763, 20.18, -1.763, 20.18, 2.763, 20.18, 5.009, -3.006, 5.009, -2.982, 5.009, -2.963, 5.009, -2.982, 5.009, -2.957, 5.009, -2.963, 5.009, -2.957, 5.009, -2.94, 5.009, -2.963, 5.009, 7.212, 5.009, 7.237, 5.009, 7.255, 5.009, 7.237, 5.009, 7.261, 5.009, 7.255, 5.009, 7.261, 5.009, 7.279, 5.009, 7.255, 13.43, 7.297, 13.43, 7.273, 13.43, 7.255, 13.43, 7.273, 13.43, 7.249, 13.43, 7.255, 13.43, 7.249, 13.43, 7.231, 13.43, 7.255, 13.43, -2.921, 13.43, -2.945, 13.43, -2.963, 13.43, -2.945, 13.43, -2.97, 13.43, -2.963, 13.43, -2.97, 13.43, -2.987, 13.43, -2.963, 13.43, -2.921, 5.009, -2.921, 5.009, -2.945, 13.43, -2.945, 13.43, -2.945, 5.009, -2.945, 5.009, -2.982, 13.43, -2.982, 13.43, -2.982, 5.009, -2.982, 5.009, -3.006, 13.43, -3.006, 13.43, 7.297, 5.009, 7.297, 5.009, 7.273, 13.43, 7.273, 13.43, 7.273, 5.009, 7.273, 5.009, 7.237, 13.43, 7.237, 13.43, 7.237, 5.009, 7.237, 5.009, 7.212, 13.43, 7.212, 5.009, -8.073, 13.43, -8.073, 13.43, -3.006, 5.009, -3.006, 5.009, 2.081, 5.009, 2.118, 5.009, 2.146, 5.009, 2.118, 5.009, 2.155, 5.009, 2.146, 5.009, 2.155, 5.009, 2.182, 5.009, 2.146, 5.009, 12.3, 5.009, 12.34, 5.009, 12.36, 5.009, 12.34, 5.009, 12.37, 5.009, 12.36, 5.009, 12.37, 5.009, 12.4, 5.009, 12.36, 13.43, 12.43, 13.43, 12.39, 13.43, 12.36, 13.43, 12.39, 13.43, 12.35, 13.43, 12.36, 13.43, 12.35, 13.43, 12.33, 13.43, 12.36, 13.43, 2.211, 13.43, 2.173, 13.43, 2.146, 13.43, 2.173, 13.43, 2.136, 13.43, 2.146, 13.43, 2.136, 13.43, 2.109, 13.43, 2.146, 13.43, 2.211, 5.009, 2.211, 5.009, 2.173, 13.43, 2.173, 13.43, 2.173, 5.009, 2.173, 5.009, 2.118, 13.43, 2.118, 13.43, 2.118, 5.009, 2.118, 5.009, 2.081, 13.43, 2.081, 13.43, 12.43, 5.009, 12.43, 5.009, 12.39, 13.43, 12.39, 13.43, 12.39, 5.009, 12.39, 5.009, 12.34, 13.43, 12.34, 13.43, 12.34, 5.009, 12.34, 5.009, 12.3, 13.43, 12.3, 5.009, 2.146, 5.009, -2.963, 5.009, -2.963, 5.009, -2.921, 5.009, 2.081, 5.009, 2.146, -12.43, -3.025, -12.43, -2.99, -12.43, -2.963, -12.43, -2.99, -12.43, -2.954, -12.43, -2.963, -12.43, -2.954, -12.43, -2.929, -12.43, -2.963, -12.43, 2.084, -12.43, 2.119, -12.43, 2.146, -12.43, 2.119, -12.43, 2.155, -12.43, 2.146, -12.43, 2.155, -12.43, 2.18, -12.43, 2.146, -12.43, 7.193, -12.43, 7.229, -12.43, 7.255, -12.43, 7.229, -12.43, 7.264, -12.43, 7.255, -12.43, 7.264, -12.43, 7.29, -12.43, 7.255, -12.43, 12.3, -12.43, 12.34, -12.43, 12.36, -12.43, 12.34, -12.43, 12.37, -12.43, 12.36, -12.43, 12.37, -12.43, 12.4, -12.43, 12.36, -4.009, 12.43, -4.009, 12.39, -4.009, 12.36, -4.009, 12.39, -4.009, 12.35, -4.009, 12.36, -4.009, 12.35, -4.009, 12.33, -4.009, 12.36, -4.009, 7.317, -4.009, 7.281, -4.009, 7.255, -4.009, 7.281, -4.009, 7.246, -4.009, 7.255, -4.009, 7.246, -4.009, 7.22, -4.009, 7.255, -4.009, 2.208, -4.009, 2.172, -4.009, 2.146, -4.009, 2.172, -4.009, 2.137, -4.009, 2.146, -4.009, 2.137, -4.009, 2.111, -4.009, 2.146, -4.009, -2.901, -4.009, -2.937, -4.009, -2.963, -4.009, -2.937, -4.009, -2.972, -4.009, -2.963, -4.009, -2.972, -4.009, -2.998, -4.009, -2.963, -4.009, -2.901, -12.43, -2.901, -12.43, -2.937, -4.009, -2.937, -4.009, -2.937, -12.43, -2.937, -12.43, -2.99, -4.009, -2.99, -4.009, -2.99, -12.43, -2.99, -12.43, -3.025, -4.009, -3.025, -4.009, 2.208, -12.43, 2.208, -12.43, 2.172, -4.009, 2.172, -4.009, 2.172, -12.43, 2.172, -12.43, 2.119, -4.009, 2.119, -4.009, 2.119, -12.43, 2.119, -12.43, 2.084, -4.009, 2.084, -4.009, 7.317, -12.43, 7.317, -12.43, 7.281, -4.009, 7.281, -4.009, 7.281, -12.43, 7.281, -12.43, 7.229, -4.009, 7.229, -4.009, 7.229, -12.43, 7.229, -12.43, 7.193, -4.009, 7.193, -4.009, 12.43, -12.43, 12.43, -12.43, 12.39, -4.009, 12.39, -4.009, 12.39, -12.43, 12.39, -12.43, 12.34, -4.009, 12.34, -4.009, 12.34, -12.43, 12.34, -12.43, 12.3, -4.009, 12.3, -12.43, -8.073, -4.009, -8.073, -4.009, -3.025, -12.43, -3.025])
me_cube_049.materials.append(mat_solar_panel)
me_cube_049.materials.append(mat_darkplastic)
me_cube_049.use_mirror_vertex_groups = False
me_cube_049.update()
me_cube_055 = bpy.data.meshes.new('Cube.055')
me_cube_055.from_pydata([(0.9482, 2.636, -0.3294), (0.9482, 2.636, -0.4326), (0.9482, -2.387, 0.2035), (0.9482, -2.387, 0.1003), (-0.9467, 2.636, -0.1252), (-0.9467, 2.636, -0.2284), (-0.9467, -2.387, 0.4077), (-0.9467, -2.387, 0.3045), (-0.9809, 2.67, -0.2284), (-0.9809, -2.422, 0.3045), (0.9824, 2.67, -0.4326), (0.9824, -2.422, 0.2035), (-0.9809, -2.422, 0.4077), (0.9824, 2.67, -0.3294), (0.9824, -2.422, 0.1003), (-0.9809, 2.67, -0.1252), (0.9482, -2.387, 0.1833), (-0.9467, -2.387, 0.3875), (0.9482, 2.636, -0.3497), (-0.9467, 2.636, -0.1454), (-0.9467, 2.636, -0.2061), (-0.9467, -2.387, 0.3268), (0.9482, 2.636, -0.4103), (0.9482, -2.387, 0.1226), (-0.9809, 1.652, 0.3045), (-0.9809, 0.6334, -0.2284), (-0.9809, -0.3849, 0.3045), (-0.9809, -1.403, -0.2284), (0.9824, 1.652, 0.2035), (0.9824, 0.6334, -0.3294), (0.9824, -0.3849, 0.2035), (0.9824, -1.403, -0.3294), (-0.9809, -1.403, -0.1252), (-0.9809, -0.3849, 0.4077), (-0.9809, 0.6334, -0.1252), (-0.9809, 1.652, 0.4077), (0.9824, -1.403, -0.4326), (0.9824, -0.3849, 0.1003), (0.9824, 0.6334, -0.4326), (0.9824, 1.652, 0.1003), (-0.9467, 1.631, 0.3045), (-0.9467, 0.6266, -0.2284), (-0.9467, -0.3781, 0.3045), (-0.9467, -1.383, -0.2284), (0.9482, 1.631, 0.2035), (0.9482, 0.6266, -0.3294), (0.9482, -0.3781, 0.2035), (0.9482, -1.383, -0.3294), (-0.9467, -1.383, -0.1252), (-0.9467, -0.3781, 0.4077), (-0.9467, 0.6266, -0.1252), (-0.9467, 1.631, 0.4077), (0.9482, -1.383, -0.4326), (0.9482, -0.3781, 0.1003), (0.9482, 0.6266, -0.4326), (0.9482, 1.631, 0.1003), (-0.9809, -2.532, 0.3045), (-0.9809, -2.532, 0.4077), (0.9824, -2.532, 0.2035), (0.9824, -2.532, 0.1003), (-0.07976, -2.532, 0.2108), (-0.09656, -2.532, 0.2276), (-0.1134, -2.532, 0.2105), (-0.08713, -2.532, 0.2109), (-0.09411, -2.532, 0.2132), (-0.09646, -2.532, 0.2202), (-0.09656, -2.532, 0.2811), (-0.07976, -2.532, 0.2979), (-0.1134, -2.532, 0.2981), (-0.09646, -2.532, 0.2885), (-0.09411, -2.532, 0.2955), (-0.08713, -2.532, 0.2978), (0.07976, -2.532, 0.2979), (0.09656, -2.532, 0.2811), (0.1134, -2.532, 0.2981), (0.08713, -2.532, 0.2978), (0.09411, -2.532, 0.2955), (0.09646, -2.532, 0.2885), (0.09656, -2.532, 0.2276), (0.07976, -2.532, 0.2108), (0.1134, -2.532, 0.2105), (0.09646, -2.532, 0.2202), (0.09411, -2.532, 0.2132), (0.08713, -2.532, 0.2109), (-0.09656, -3.441, 0.2276), (-0.07976, -3.441, 0.2108), (-0.09646, -3.441, 0.2202), (-0.09411, -3.441, 0.2132), (-0.08713, -3.441, 0.2109), (-0.07976, -3.441, 0.2979), (-0.09656, -3.441, 0.2811), (-0.08713, -3.441, 0.2978), (-0.09411, -3.441, 0.2955), (-0.09646, -3.441, 0.2885), (0.09656, -3.441, 0.2811), (0.07976, -3.441, 0.2979), (0.09646, -3.441, 0.2885), (0.09411, -3.441, 0.2955), (0.08713, -3.441, 0.2978), (0.07976, -3.441, 0.2108), (0.09656, -3.441, 0.2276), (0.08713, -3.441, 0.2109), (0.09411, -3.441, 0.2132), (0.09646, -3.441, 0.2202), (0.9482, 1.64, 0.1788), (0.9482, 1.623, 0.1788), (0.9482, 1.631, 0.1928), (0.9482, 1.634, 0.1805), (0.9482, 1.628, 0.1805), (0.9482, -0.3697, 0.1788), (0.9482, -0.3865, 0.1788), (0.9482, -0.3781, 0.1928), (0.9482, -0.375, 0.1805), (0.9482, -0.3811, 0.1805), (-0.9467, -0.3865, 0.3831), (-0.9467, -0.3697, 0.3831), (-0.9467, -0.3781, 0.397), (-0.9467, -0.3811, 0.3847), (-0.9467, -0.375, 0.3847), (-0.9467, 1.623, 0.3831), (-0.9467, 1.64, 0.3831), (-0.9467, 1.631, 0.397), (-0.9467, 1.628, 0.3847), (-0.9467, 1.634, 0.3847), (0.9482, 0.6393, -0.3429), (0.9482, 0.6138, -0.3429), (0.9482, 0.6266, -0.3352), (0.9482, 0.6313, -0.3454), (0.9482, 0.6219, -0.3454), (0.9482, -1.37, -0.3429), (0.9482, -1.395, -0.3429), (0.9482, -1.383, -0.3352), (0.9482, -1.378, -0.3454), (0.9482, -1.387, -0.3454), (-0.9467, -1.395, -0.1386), (-0.9467, -1.37, -0.1386), (-0.9467, -1.383, -0.131), (-0.9467, -1.387, -0.1411), (-0.9467, -1.378, -0.1411), (-0.9467, 0.6138, -0.1386), (-0.9467, 0.6393, -0.1386), (-0.9467, 0.6266, -0.131), (-0.9467, 0.6219, -0.1411), (-0.9467, 0.6313, -0.1411), (-0.9467, 1.643, 0.3204), (-0.9467, 1.619, 0.3204), (-0.9467, 1.631, 0.313), (-0.9467, 1.636, 0.3227), (-0.9467, 1.627, 0.3227), (-0.9467, 0.6388, -0.1996), (-0.9467, 0.6144, -0.1996), (-0.9467, 0.6266, -0.2199), (-0.9467, 0.631, -0.202), (-0.9467, 0.6221, -0.202), (-0.9467, -0.3659, 0.3204), (-0.9467, -0.3903, 0.3204), (-0.9467, -0.3781, 0.313), (-0.9467, -0.3736, 0.3227), (-0.9467, -0.3825, 0.3227), (-0.9467, -1.371, -0.1996), (-0.9467, -1.395, -0.1996), (-0.9467, -1.383, -0.2199), (-0.9467, -1.378, -0.202), (-0.9467, -1.387, -0.202), (0.9482, -1.395, -0.4039), (0.9482, -1.371, -0.4039), (0.9482, -1.383, -0.4241), (0.9482, -1.387, -0.4062), (0.9482, -1.378, -0.4062), (0.9482, -0.3903, 0.1161), (0.9482, -0.3659, 0.1161), (0.9482, -0.3781, 0.1088), (0.9482, -0.3825, 0.1185), (0.9482, -0.3736, 0.1185), (0.9482, 0.6144, -0.4039), (0.9482, 0.6388, -0.4039), (0.9482, 0.6266, -0.4241), (0.9482, 0.6221, -0.4062), (0.9482, 0.631, -0.4062), (0.9482, 1.619, 0.1161), (0.9482, 1.643, 0.1161), (0.9482, 1.631, 0.1088), (0.9482, 1.627, 0.1185), (0.9482, 1.636, 0.1185)], [], [(0, 4, 19, 18), (14, 11, 58, 59), (24, 35, 15, 8), (3, 7, 21, 23), (36, 31, 11, 14), (8, 15, 13, 10), (43, 7, 9, 27), (1, 5, 8, 10), (2, 6, 12, 11), (47, 2, 11, 31), (7, 3, 14, 9), (51, 4, 15, 35), (4, 0, 13, 15), (55, 1, 10, 39), (110, 114, 135, 129), (6, 2, 16, 17), (49, 48, 136, 135, 114, 116), (46, 45, 126, 125, 109, 111), (52, 3, 23, 164, 166), (145, 179, 175, 149), (53, 52, 166, 165, 169, 171), (5, 1, 22, 20), (1, 55, 181, 180, 22), (55, 54, 176, 175, 179, 181), (54, 53, 171, 170, 174, 176), (160, 164, 23, 21), (7, 43, 161, 160, 21), (155, 169, 165, 159), (40, 5, 20, 144, 146), (41, 40, 146, 145, 149, 151), (150, 174, 170, 154), (42, 41, 151, 150, 154, 156), (43, 42, 156, 155, 159, 161), (47, 46, 111, 110, 129, 131), (2, 47, 131, 130, 16), (48, 6, 17, 134, 136), (44, 0, 18, 104, 106), (4, 51, 121, 120, 19), (51, 50, 141, 140, 119, 121), (125, 139, 115, 109), (105, 119, 140, 124), (130, 134, 17, 16), (50, 49, 116, 115, 139, 141), (3, 52, 36, 14), (52, 53, 37, 36), (53, 54, 38, 37), (54, 55, 39, 38), (6, 48, 32, 12), (48, 49, 33, 32), (49, 50, 34, 33), (50, 51, 35, 34), (0, 44, 28, 13), (44, 45, 29, 28), (45, 46, 30, 29), (46, 47, 31, 30), (5, 40, 24, 8), (40, 41, 25, 24), (41, 42, 26, 25), (42, 43, 27, 26), (10, 13, 28, 39), (39, 28, 29, 38), (38, 29, 30, 37), (37, 30, 31, 36), (9, 12, 32, 27), (27, 32, 33, 26), (26, 33, 34, 25), (25, 34, 35, 24), (78, 73, 94, 100), (12, 9, 56, 57), (9, 14, 59, 56), (11, 12, 57, 58), (60, 79, 99, 85), (99, 101, 102, 103, 100, 94, 96, 97, 98, 95, 89, 91, 92, 93, 90, 84, 86, 87, 88, 85), (72, 67, 89, 95), (68, 67, 72, 74, 58, 57), (62, 61, 66, 68, 57, 56), (80, 79, 60, 62, 56, 59), (74, 73, 78, 80, 59, 58), (60, 63, 62), (63, 64, 62), (64, 65, 62), (65, 61, 62), (66, 69, 68), (69, 70, 68), (70, 71, 68), (71, 67, 68), (72, 75, 74), (75, 76, 74), (76, 77, 74), (77, 73, 74), (78, 81, 80), (81, 82, 80), (82, 83, 80), (83, 79, 80), (66, 90, 93, 69), (69, 93, 92, 70), (70, 92, 91, 71), (71, 91, 89, 67), (94, 73, 77, 96), (96, 77, 76, 97), (97, 76, 75, 98), (98, 75, 72, 95), (60, 85, 88, 63), (63, 88, 87, 64), (64, 87, 86, 65), (65, 86, 84, 61), (78, 100, 103, 81), (81, 103, 102, 82), (82, 102, 101, 83), (83, 101, 99, 79), (66, 61, 84, 90), (104, 107, 106), (107, 108, 106), (108, 105, 106), (109, 112, 111), (112, 113, 111), (113, 110, 111), (114, 117, 116), (117, 118, 116), (118, 115, 116), (119, 122, 121), (122, 123, 121), (123, 120, 121), (119, 105, 108, 122), (122, 108, 107, 123), (123, 107, 104, 120), (114, 110, 113, 117), (117, 113, 112, 118), (118, 112, 109, 115), (18, 19, 120, 104), (124, 127, 126), (127, 128, 126), (128, 125, 126), (129, 132, 131), (132, 133, 131), (133, 130, 131), (134, 137, 136), (137, 138, 136), (138, 135, 136), (139, 142, 141), (142, 143, 141), (143, 140, 141), (139, 125, 128, 142), (142, 128, 127, 143), (143, 127, 124, 140), (134, 130, 133, 137), (137, 133, 132, 138), (138, 132, 129, 135), (45, 44, 106, 105, 124, 126), (144, 147, 146), (147, 148, 146), (148, 145, 146), (149, 152, 151), (152, 153, 151), (153, 150, 151), (154, 157, 156), (157, 158, 156), (158, 155, 156), (159, 162, 161), (162, 163, 161), (163, 160, 161), (164, 167, 166), (167, 168, 166), (168, 165, 166), (169, 172, 171), (172, 173, 171), (173, 170, 171), (174, 177, 176), (177, 178, 176), (178, 175, 176), (179, 182, 181), (182, 183, 181), (183, 180, 181), (179, 145, 148, 182), (182, 148, 147, 183), (183, 147, 144, 180), (174, 150, 153, 177), (177, 153, 152, 178), (178, 152, 149, 175), (169, 155, 158, 172), (172, 158, 157, 173), (173, 157, 154, 170), (164, 160, 163, 167), (167, 163, 162, 168), (168, 162, 159, 165), (20, 22, 180, 144)])
me_cube_055.polygons.foreach_set('use_smooth', [True] * 186)
me_cube_055.polygons.foreach_set('material_index', [1, 1, 1, 1, 1, 1, 1, 1, 1, 1, 1, 1, 1, 1, 0, 1, 1, 1, 1, 0, 1, 1, 1, 1, 1, 0, 1, 0, 1, 1, 0, 1, 1, 1, 1, 1, 1, 1, 1, 0, 0, 0, 1, 1, 1, 1, 1, 1, 1, 1, 1, 1, 1, 1, 1, 1, 1, 1, 1, 1, 1, 1, 1, 1, 1, 1, 1, 1, 1, 1, 1, 1, 1, 1, 1, 1, 1, 1, 1, 1, 1, 1, 1, 1, 1, 1, 1, 1, 1, 1, 1, 1, 1, 1, 1, 1, 1, 1, 1, 1, 1, 1, 1, 1, 1, 1, 1, 1, 1, 1, 1, 1, 1, 1, 1, 1, 1, 1, 1, 1, 1, 1, 1, 0, 0, 0, 0, 0, 0, 0, 1, 1, 1, 1, 1, 1, 1, 1, 1, 1, 1, 1, 0, 0, 0, 0, 0, 0, 1, 1, 1, 1, 1, 1, 1, 1, 1, 1, 1, 1, 1, 1, 1, 1, 1, 1, 1, 1, 1, 1, 1, 1, 1, 0, 0, 0, 0, 0, 0, 0, 0, 0, 0, 0, 0, 0])
_uv = me_cube_055.uv_layers.new(name='UVMap')
_uv.uv.foreach_set('vector', [5.009, -8.073, 13.43, -8.073, 13.43, -8.073, 5.009, -8.073, -3.86, 17.65, 4.86, 17.65, 4.86, 17.65, -3.86, 17.65, -3.86, -11.34, 4.86, -11.34, 4.86, -9.366, -3.86, -9.366, -4.009, 17.47, -12.43, 17.47, -12.43, 17.47, -4.009, 17.47, -3.86, 12.47, 4.86, 12.47, 4.86, 17.65, -3.86, 17.65, -3.86, -9.366, 4.86, -9.366, 4.86, -8.246, -3.86, -8.246, -12.43, 12.36, -12.43, 17.47, -12.58, 17.65, -12.58, 12.47, -4.009, -8.073, -12.43, -8.073, -12.58, -8.246, -3.86, -8.246, 5.009, 17.47, 13.43, 17.47, 13.58, 17.65, 4.86, 17.65, 5.009, 12.36, 5.009, 17.47, 4.86, 17.65, 4.86, 12.47, -12.43, 17.47, -4.009, 17.47, -3.86, 17.65, -12.58, 17.65, 13.43, -2.963, 13.43, -8.073, 13.58, -8.246, 13.58, -3.068, 13.43, -8.073, 5.009, -8.073, 4.86, -8.246, 13.58, -8.246, -4.009, -2.963, -4.009, -8.073, -3.86, -8.246, -3.86, -3.068, 5.009, 7.297, 13.43, 7.297, 13.43, 12.3, 5.009, 12.3, 13.43, 17.47, 5.009, 17.47, 5.009, 17.47, 13.43, 17.47, 13.43, 7.255, 13.43, 12.36, 13.43, 12.36, 13.43, 12.3, 13.43, 7.297, 13.43, 7.255, 5.009, 7.255, 5.009, 2.146, 5.009, 2.146, 5.009, 2.211, 5.009, 7.212, 5.009, 7.255, -4.009, 12.36, -4.009, 17.47, -4.009, 17.47, -4.009, 12.43, -4.009, 12.36, -12.43, -2.901, -4.009, -2.901, -4.009, 2.084, -12.43, 2.084, -4.009, 7.255, -4.009, 12.36, -4.009, 12.36, -4.009, 12.3, -4.009, 7.317, -4.009, 7.255, -12.43, -8.073, -4.009, -8.073, -4.009, -8.073, -12.43, -8.073, -4.009, -8.073, -4.009, -2.963, -4.009, -2.963, -4.009, -3.025, -4.009, -8.073, -4.009, -2.963, -4.009, 2.146, -4.009, 2.146, -4.009, 2.084, -4.009, -2.901, -4.009, -2.963, -4.009, 2.146, -4.009, 7.255, -4.009, 7.255, -4.009, 7.193, -4.009, 2.208, -4.009, 2.146, -12.43, 12.43, -4.009, 12.43, -4.009, 17.47, -12.43, 17.47, -12.43, 17.47, -12.43, 12.36, -12.43, 12.36, -12.43, 12.43, -12.43, 17.47, -12.43, 7.317, -4.009, 7.317, -4.009, 12.3, -12.43, 12.3, -12.43, -2.963, -12.43, -8.073, -12.43, -8.073, -12.43, -3.025, -12.43, -2.963, -12.43, 2.146, -12.43, -2.963, -12.43, -2.963, -12.43, -2.901, -12.43, 2.084, -12.43, 2.146, -12.43, 2.208, -4.009, 2.208, -4.009, 7.193, -12.43, 7.193, -12.43, 7.255, -12.43, 2.146, -12.43, 2.146, -12.43, 2.208, -12.43, 7.193, -12.43, 7.255, -12.43, 12.36, -12.43, 7.255, -12.43, 7.255, -12.43, 7.317, -12.43, 12.3, -12.43, 12.36, 5.009, 12.36, 5.009, 7.255, 5.009, 7.255, 5.009, 7.297, 5.009, 12.3, 5.009, 12.36, 5.009, 17.47, 5.009, 12.36, 5.009, 12.36, 5.009, 12.43, 5.009, 17.47, 13.43, 12.36, 13.43, 17.47, 13.43, 17.47, 13.43, 12.43, 13.43, 12.36, 5.009, -2.963, 5.009, -8.073, 5.009, -8.073, 5.009, -3.006, 5.009, -2.963, 13.43, -8.073, 13.43, -2.963, 13.43, -2.963, 13.43, -3.006, 13.43, -8.073, 13.43, -2.963, 13.43, 2.146, 13.43, 2.146, 13.43, 2.081, 13.43, -2.921, 13.43, -2.963, 5.009, 2.211, 13.43, 2.211, 13.43, 7.212, 5.009, 7.212, 5.009, -2.921, 13.43, -2.921, 13.43, 2.081, 5.009, 2.081, 5.009, 12.43, 13.43, 12.43, 13.43, 17.47, 5.009, 17.47, 13.43, 2.146, 13.43, 7.255, 13.43, 7.255, 13.43, 7.212, 13.43, 2.211, 13.43, 2.146, -4.009, 17.47, -4.009, 12.36, -3.86, 12.47, -3.86, 17.65, -4.009, 12.36, -4.009, 7.255, -3.86, 7.29, -3.86, 12.47, -4.009, 7.255, -4.009, 2.146, -3.86, 2.111, -3.86, 7.29, -4.009, 2.146, -4.009, -2.963, -3.86, -3.068, -3.86, 2.111, 13.43, 17.47, 13.43, 12.36, 13.58, 12.47, 13.58, 17.65, 13.43, 12.36, 13.43, 7.255, 13.58, 7.29, 13.58, 12.47, 13.43, 7.255, 13.43, 2.146, 13.58, 2.111, 13.58, 7.29, 13.43, 2.146, 13.43, -2.963, 13.58, -3.068, 13.58, 2.111, 5.009, -8.073, 5.009, -2.963, 4.86, -3.068, 4.86, -8.246, 5.009, -2.963, 5.009, 2.146, 4.86, 2.111, 4.86, -3.068, 5.009, 2.146, 5.009, 7.255, 4.86, 7.29, 4.86, 2.111, 5.009, 7.255, 5.009, 12.36, 4.86, 12.47, 4.86, 7.29, -12.43, -8.073, -12.43, -2.963, -12.58, -3.068, -12.58, -8.246, -12.43, -2.963, -12.43, 2.146, -12.58, 2.111, -12.58, -3.068, -12.43, 2.146, -12.43, 7.255, -12.58, 7.29, -12.58, 2.111, -12.43, 7.255, -12.43, 12.36, -12.58, 12.47, -12.58, 7.29, -3.86, -8.246, 4.86, -8.246, 4.86, -3.068, -3.86, -3.068, -3.86, -3.068, 4.86, -3.068, 4.86, 2.111, -3.86, 2.111, -3.86, 2.111, 4.86, 2.111, 4.86, 7.29, -3.86, 7.29, -3.86, 7.29, 4.86, 7.29, 4.86, 12.47, -3.86, 12.47, -3.86, -19.23, 4.86, -19.23, 4.86, -17.26, -3.86, -17.26, -3.86, -17.26, 4.86, -17.26, 4.86, -15.29, -3.86, -15.29, -3.86, -15.29, 4.86, -15.29, 4.86, -13.31, -3.86, -13.31, -3.86, -13.31, 4.86, -13.31, 4.86, -11.34, -3.86, -11.34, -1.763, 17.79, 2.763, 17.79, 2.763, 17.79, -1.763, 17.79, 4.86, -19.23, -3.86, -19.23, -3.86, -19.23, 4.86, -19.23, -12.58, 17.65, -3.86, 17.65, -3.86, 17.65, -12.58, 17.65, 4.86, 17.65, 13.58, 17.65, 13.58, 17.65, 4.86, 17.65, -3.183, 19.33, -3.183, 20.01, -3.183, 20.01, -3.183, 19.33, -3.183, 20.01, -3.18, 19.04, -3.114, 17.89, -2.385, 17.79, -1.763, 17.79, 2.763, 17.79, 3.385, 17.79, 4.114, 17.89, 4.18, 19.04, 4.183, 20.01, 4.183, 19.33, 4.18, 19.7, 4.114, 20.14, 3.385, 20.18, 2.763, 20.18, -1.763, 20.18, -2.385, 20.18, -3.114, 20.14, -3.18, 19.7, -3.183, 19.33, 4.183, 20.01, 4.183, 19.33, 4.183, 19.33, 4.183, 20.01, 4.2, 20.18, 4.183, 19.33, 4.183, 20.01, 4.2, 17.78, 4.86, 17.65, 4.86, 20.23, -3.2, 20.18, -1.763, 20.18, 2.763, 20.18, 4.2, 20.18, 4.86, 20.23, -3.86, 20.23, -3.2, 17.78, -3.183, 20.01, -3.183, 19.33, -3.2, 20.18, -3.86, 20.23, -3.86, 17.65, 4.2, 17.78, 2.763, 17.79, -1.763, 17.79, -3.2, 17.78, -3.86, 17.65, 4.86, 17.65, -3.183, 19.33, -3.183, 19.7, -3.2, 20.18, -3.183, 19.7, -3.183, 20.05, -3.2, 20.18, -3.183, 20.05, -3.183, 20.17, -3.2, 20.18, -3.183, 20.17, -3.183, 20.18, -3.2, 20.18, 2.763, 20.18, 3.385, 20.18, 4.2, 20.18, 3.385, 20.18, 3.975, 20.18, 4.2, 20.18, 3.975, 20.18, 4.174, 20.18, 4.2, 20.18, 4.174, 20.18, 4.183, 20.18, 4.2, 20.18, 4.183, 20.01, 4.183, 19.04, 4.2, 17.78, 4.183, 19.04, 4.183, 18.11, 4.2, 17.78, 4.183, 18.11, 4.183, 17.8, 4.2, 17.78, 4.183, 17.8, 4.183, 17.79, 4.2, 17.78, -1.763, 17.79, -2.385, 17.79, -3.2, 17.78, -2.385, 17.79, -2.975, 17.79, -3.2, 17.78, -2.975, 17.79, -3.174, 17.79, -3.2, 17.78, -3.174, 17.79, -3.183, 17.79, -3.2, 17.78, 2.763, 20.18, 2.763, 20.18, 3.385, 20.18, 3.385, 20.18, 3.385, 20.18, 3.385, 20.18, 4.114, 20.14, 4.183, 20.18, 4.183, 20.18, 4.114, 20.14, 4.18, 19.7, 4.183, 19.7, 4.183, 19.7, 4.18, 19.7, 4.183, 19.33, 4.183, 19.33, 2.763, 17.79, 2.763, 17.79, 3.385, 17.79, 3.385, 17.79, 3.385, 17.79, 3.385, 17.79, 4.183, 17.79, 4.114, 17.89, 4.114, 17.89, 4.183, 17.79, 4.183, 19.04, 4.18, 19.04, 4.18, 19.04, 4.183, 19.04, 4.183, 20.01, 4.183, 20.01, -3.183, 19.33, -3.183, 19.33, -3.18, 19.7, -3.183, 19.7, -3.183, 19.7, -3.18, 19.7, -3.114, 20.14, -3.183, 20.18, -3.183, 20.18, -3.114, 20.14, -2.385, 20.18, -2.385, 20.18, -2.385, 20.18, -2.385, 20.18, -1.763, 20.18, -1.763, 20.18, -1.763, 17.79, -1.763, 17.79, -2.385, 17.79, -2.385, 17.79, -2.385, 17.79, -2.385, 17.79, -3.114, 17.89, -3.183, 17.79, -3.183, 17.79, -3.114, 17.89, -3.18, 19.04, -3.183, 19.04, -3.183, 19.04, -3.18, 19.04, -3.183, 20.01, -3.183, 20.01, 2.763, 20.18, -1.763, 20.18, -1.763, 20.18, 2.763, 20.18, 5.009, -3.006, 5.009, -2.982, 5.009, -2.963, 5.009, -2.982, 5.009, -2.957, 5.009, -2.963, 5.009, -2.957, 5.009, -2.94, 5.009, -2.963, 5.009, 7.212, 5.009, 7.237, 5.009, 7.255, 5.009, 7.237, 5.009, 7.261, 5.009, 7.255, 5.009, 7.261, 5.009, 7.279, 5.009, 7.255, 13.43, 7.297, 13.43, 7.273, 13.43, 7.255, 13.43, 7.273, 13.43, 7.249, 13.43, 7.255, 13.43, 7.249, 13.43, 7.231, 13.43, 7.255, 13.43, -2.921, 13.43, -2.945, 13.43, -2.963, 13.43, -2.945, 13.43, -2.97, 13.43, -2.963, 13.43, -2.97, 13.43, -2.987, 13.43, -2.963, 13.43, -2.921, 5.009, -2.921, 5.009, -2.945, 13.43, -2.945, 13.43, -2.945, 5.009, -2.945, 5.009, -2.982, 13.43, -2.982, 13.43, -2.982, 5.009, -2.982, 5.009, -3.006, 13.43, -3.006, 13.43, 7.297, 5.009, 7.297, 5.009, 7.273, 13.43, 7.273, 13.43, 7.273, 5.009, 7.273, 5.009, 7.237, 13.43, 7.237, 13.43, 7.237, 5.009, 7.237, 5.009, 7.212, 13.43, 7.212, 5.009, -8.073, 13.43, -8.073, 13.43, -3.006, 5.009, -3.006, 5.009, 2.081, 5.009, 2.118, 5.009, 2.146, 5.009, 2.118, 5.009, 2.155, 5.009, 2.146, 5.009, 2.155, 5.009, 2.182, 5.009, 2.146, 5.009, 12.3, 5.009, 12.34, 5.009, 12.36, 5.009, 12.34, 5.009, 12.37, 5.009, 12.36, 5.009, 12.37, 5.009, 12.4, 5.009, 12.36, 13.43, 12.43, 13.43, 12.39, 13.43, 12.36, 13.43, 12.39, 13.43, 12.35, 13.43, 12.36, 13.43, 12.35, 13.43, 12.33, 13.43, 12.36, 13.43, 2.211, 13.43, 2.173, 13.43, 2.146, 13.43, 2.173, 13.43, 2.136, 13.43, 2.146, 13.43, 2.136, 13.43, 2.109, 13.43, 2.146, 13.43, 2.211, 5.009, 2.211, 5.009, 2.173, 13.43, 2.173, 13.43, 2.173, 5.009, 2.173, 5.009, 2.118, 13.43, 2.118, 13.43, 2.118, 5.009, 2.118, 5.009, 2.081, 13.43, 2.081, 13.43, 12.43, 5.009, 12.43, 5.009, 12.39, 13.43, 12.39, 13.43, 12.39, 5.009, 12.39, 5.009, 12.34, 13.43, 12.34, 13.43, 12.34, 5.009, 12.34, 5.009, 12.3, 13.43, 12.3, 5.009, 2.146, 5.009, -2.963, 5.009, -2.963, 5.009, -2.921, 5.009, 2.081, 5.009, 2.146, -12.43, -3.025, -12.43, -2.99, -12.43, -2.963, -12.43, -2.99, -12.43, -2.954, -12.43, -2.963, -12.43, -2.954, -12.43, -2.929, -12.43, -2.963, -12.43, 2.084, -12.43, 2.119, -12.43, 2.146, -12.43, 2.119, -12.43, 2.155, -12.43, 2.146, -12.43, 2.155, -12.43, 2.18, -12.43, 2.146, -12.43, 7.193, -12.43, 7.229, -12.43, 7.255, -12.43, 7.229, -12.43, 7.264, -12.43, 7.255, -12.43, 7.264, -12.43, 7.29, -12.43, 7.255, -12.43, 12.3, -12.43, 12.34, -12.43, 12.36, -12.43, 12.34, -12.43, 12.37, -12.43, 12.36, -12.43, 12.37, -12.43, 12.4, -12.43, 12.36, -4.009, 12.43, -4.009, 12.39, -4.009, 12.36, -4.009, 12.39, -4.009, 12.35, -4.009, 12.36, -4.009, 12.35, -4.009, 12.33, -4.009, 12.36, -4.009, 7.317, -4.009, 7.281, -4.009, 7.255, -4.009, 7.281, -4.009, 7.246, -4.009, 7.255, -4.009, 7.246, -4.009, 7.22, -4.009, 7.255, -4.009, 2.208, -4.009, 2.172, -4.009, 2.146, -4.009, 2.172, -4.009, 2.137, -4.009, 2.146, -4.009, 2.137, -4.009, 2.111, -4.009, 2.146, -4.009, -2.901, -4.009, -2.937, -4.009, -2.963, -4.009, -2.937, -4.009, -2.972, -4.009, -2.963, -4.009, -2.972, -4.009, -2.998, -4.009, -2.963, -4.009, -2.901, -12.43, -2.901, -12.43, -2.937, -4.009, -2.937, -4.009, -2.937, -12.43, -2.937, -12.43, -2.99, -4.009, -2.99, -4.009, -2.99, -12.43, -2.99, -12.43, -3.025, -4.009, -3.025, -4.009, 2.208, -12.43, 2.208, -12.43, 2.172, -4.009, 2.172, -4.009, 2.172, -12.43, 2.172, -12.43, 2.119, -4.009, 2.119, -4.009, 2.119, -12.43, 2.119, -12.43, 2.084, -4.009, 2.084, -4.009, 7.317, -12.43, 7.317, -12.43, 7.281, -4.009, 7.281, -4.009, 7.281, -12.43, 7.281, -12.43, 7.229, -4.009, 7.229, -4.009, 7.229, -12.43, 7.229, -12.43, 7.193, -4.009, 7.193, -4.009, 12.43, -12.43, 12.43, -12.43, 12.39, -4.009, 12.39, -4.009, 12.39, -12.43, 12.39, -12.43, 12.34, -4.009, 12.34, -4.009, 12.34, -12.43, 12.34, -12.43, 12.3, -4.009, 12.3, -12.43, -8.073, -4.009, -8.073, -4.009, -3.025, -12.43, -3.025])
me_cube_055.materials.append(mat_solar_panel_004)
me_cube_055.materials.append(mat_darkplastic_004)
me_cube_055.use_mirror_vertex_groups = False
me_cube_055.update()
me_cube_054 = bpy.data.meshes.new('Cube.054')
me_cube_054.from_pydata([(0.9482, 2.636, -0.3294), (0.9482, 2.636, -0.4326), (0.9482, -2.387, 0.2035), (0.9482, -2.387, 0.1003), (-0.9467, 2.636, -0.1252), (-0.9467, 2.636, -0.2284), (-0.9467, -2.387, 0.4077), (-0.9467, -2.387, 0.3045), (-0.9809, 2.67, -0.2284), (-0.9809, -2.422, 0.3045), (0.9824, 2.67, -0.4326), (0.9824, -2.422, 0.2035), (-0.9809, -2.422, 0.4077), (0.9824, 2.67, -0.3294), (0.9824, -2.422, 0.1003), (-0.9809, 2.67, -0.1252), (0.9482, -2.387, 0.1833), (-0.9467, -2.387, 0.3875), (0.9482, 2.636, -0.3497), (-0.9467, 2.636, -0.1454), (-0.9467, 2.636, -0.2061), (-0.9467, -2.387, 0.3268), (0.9482, 2.636, -0.4103), (0.9482, -2.387, 0.1226), (-0.9809, 1.652, 0.3045), (-0.9809, 0.6334, -0.2284), (-0.9809, -0.3849, 0.3045), (-0.9809, -1.403, -0.2284), (0.9824, 1.652, 0.2035), (0.9824, 0.6334, -0.3294), (0.9824, -0.3849, 0.2035), (0.9824, -1.403, -0.3294), (-0.9809, -1.403, -0.1252), (-0.9809, -0.3849, 0.4077), (-0.9809, 0.6334, -0.1252), (-0.9809, 1.652, 0.4077), (0.9824, -1.403, -0.4326), (0.9824, -0.3849, 0.1003), (0.9824, 0.6334, -0.4326), (0.9824, 1.652, 0.1003), (-0.9467, 1.631, 0.3045), (-0.9467, 0.6266, -0.2284), (-0.9467, -0.3781, 0.3045), (-0.9467, -1.383, -0.2284), (0.9482, 1.631, 0.2035), (0.9482, 0.6266, -0.3294), (0.9482, -0.3781, 0.2035), (0.9482, -1.383, -0.3294), (-0.9467, -1.383, -0.1252), (-0.9467, -0.3781, 0.4077), (-0.9467, 0.6266, -0.1252), (-0.9467, 1.631, 0.4077), (0.9482, -1.383, -0.4326), (0.9482, -0.3781, 0.1003), (0.9482, 0.6266, -0.4326), (0.9482, 1.631, 0.1003), (-0.9809, -2.532, 0.3045), (-0.9809, -2.532, 0.4077), (0.9824, -2.532, 0.2035), (0.9824, -2.532, 0.1003), (-0.07976, -2.532, 0.2108), (-0.09656, -2.532, 0.2276), (-0.1134, -2.532, 0.2105), (-0.08713, -2.532, 0.2109), (-0.09411, -2.532, 0.2132), (-0.09646, -2.532, 0.2202), (-0.09656, -2.532, 0.2811), (-0.07976, -2.532, 0.2979), (-0.1134, -2.532, 0.2981), (-0.09646, -2.532, 0.2885), (-0.09411, -2.532, 0.2955), (-0.08713, -2.532, 0.2978), (0.07976, -2.532, 0.2979), (0.09656, -2.532, 0.2811), (0.1134, -2.532, 0.2981), (0.08713, -2.532, 0.2978), (0.09411, -2.532, 0.2955), (0.09646, -2.532, 0.2885), (0.09656, -2.532, 0.2276), (0.07976, -2.532, 0.2108), (0.1134, -2.532, 0.2105), (0.09646, -2.532, 0.2202), (0.09411, -2.532, 0.2132), (0.08713, -2.532, 0.2109), (-0.09656, -3.441, 0.2276), (-0.07976, -3.441, 0.2108), (-0.09646, -3.441, 0.2202), (-0.09411, -3.441, 0.2132), (-0.08713, -3.441, 0.2109), (-0.07976, -3.441, 0.2979), (-0.09656, -3.441, 0.2811), (-0.08713, -3.441, 0.2978), (-0.09411, -3.441, 0.2955), (-0.09646, -3.441, 0.2885), (0.09656, -3.441, 0.2811), (0.07976, -3.441, 0.2979), (0.09646, -3.441, 0.2885), (0.09411, -3.441, 0.2955), (0.08713, -3.441, 0.2978), (0.07976, -3.441, 0.2108), (0.09656, -3.441, 0.2276), (0.08713, -3.441, 0.2109), (0.09411, -3.441, 0.2132), (0.09646, -3.441, 0.2202), (0.9482, 1.64, 0.1788), (0.9482, 1.623, 0.1788), (0.9482, 1.631, 0.1928), (0.9482, 1.634, 0.1805), (0.9482, 1.628, 0.1805), (0.9482, -0.3697, 0.1788), (0.9482, -0.3865, 0.1788), (0.9482, -0.3781, 0.1928), (0.9482, -0.375, 0.1805), (0.9482, -0.3811, 0.1805), (-0.9467, -0.3865, 0.3831), (-0.9467, -0.3697, 0.3831), (-0.9467, -0.3781, 0.397), (-0.9467, -0.3811, 0.3847), (-0.9467, -0.375, 0.3847), (-0.9467, 1.623, 0.3831), (-0.9467, 1.64, 0.3831), (-0.9467, 1.631, 0.397), (-0.9467, 1.628, 0.3847), (-0.9467, 1.634, 0.3847), (0.9482, 0.6393, -0.3429), (0.9482, 0.6138, -0.3429), (0.9482, 0.6266, -0.3352), (0.9482, 0.6313, -0.3454), (0.9482, 0.6219, -0.3454), (0.9482, -1.37, -0.3429), (0.9482, -1.395, -0.3429), (0.9482, -1.383, -0.3352), (0.9482, -1.378, -0.3454), (0.9482, -1.387, -0.3454), (-0.9467, -1.395, -0.1386), (-0.9467, -1.37, -0.1386), (-0.9467, -1.383, -0.131), (-0.9467, -1.387, -0.1411), (-0.9467, -1.378, -0.1411), (-0.9467, 0.6138, -0.1386), (-0.9467, 0.6393, -0.1386), (-0.9467, 0.6266, -0.131), (-0.9467, 0.6219, -0.1411), (-0.9467, 0.6313, -0.1411), (-0.9467, 1.643, 0.3204), (-0.9467, 1.619, 0.3204), (-0.9467, 1.631, 0.313), (-0.9467, 1.636, 0.3227), (-0.9467, 1.627, 0.3227), (-0.9467, 0.6388, -0.1996), (-0.9467, 0.6144, -0.1996), (-0.9467, 0.6266, -0.2199), (-0.9467, 0.631, -0.202), (-0.9467, 0.6221, -0.202), (-0.9467, -0.3659, 0.3204), (-0.9467, -0.3903, 0.3204), (-0.9467, -0.3781, 0.313), (-0.9467, -0.3736, 0.3227), (-0.9467, -0.3825, 0.3227), (-0.9467, -1.371, -0.1996), (-0.9467, -1.395, -0.1996), (-0.9467, -1.383, -0.2199), (-0.9467, -1.378, -0.202), (-0.9467, -1.387, -0.202), (0.9482, -1.395, -0.4039), (0.9482, -1.371, -0.4039), (0.9482, -1.383, -0.4241), (0.9482, -1.387, -0.4062), (0.9482, -1.378, -0.4062), (0.9482, -0.3903, 0.1161), (0.9482, -0.3659, 0.1161), (0.9482, -0.3781, 0.1088), (0.9482, -0.3825, 0.1185), (0.9482, -0.3736, 0.1185), (0.9482, 0.6144, -0.4039), (0.9482, 0.6388, -0.4039), (0.9482, 0.6266, -0.4241), (0.9482, 0.6221, -0.4062), (0.9482, 0.631, -0.4062), (0.9482, 1.619, 0.1161), (0.9482, 1.643, 0.1161), (0.9482, 1.631, 0.1088), (0.9482, 1.627, 0.1185), (0.9482, 1.636, 0.1185)], [], [(0, 4, 19, 18), (14, 11, 58, 59), (24, 35, 15, 8), (3, 7, 21, 23), (36, 31, 11, 14), (8, 15, 13, 10), (43, 7, 9, 27), (1, 5, 8, 10), (2, 6, 12, 11), (47, 2, 11, 31), (7, 3, 14, 9), (51, 4, 15, 35), (4, 0, 13, 15), (55, 1, 10, 39), (110, 114, 135, 129), (6, 2, 16, 17), (49, 48, 136, 135, 114, 116), (46, 45, 126, 125, 109, 111), (52, 3, 23, 164, 166), (145, 179, 175, 149), (53, 52, 166, 165, 169, 171), (5, 1, 22, 20), (1, 55, 181, 180, 22), (55, 54, 176, 175, 179, 181), (54, 53, 171, 170, 174, 176), (160, 164, 23, 21), (7, 43, 161, 160, 21), (155, 169, 165, 159), (40, 5, 20, 144, 146), (41, 40, 146, 145, 149, 151), (150, 174, 170, 154), (42, 41, 151, 150, 154, 156), (43, 42, 156, 155, 159, 161), (47, 46, 111, 110, 129, 131), (2, 47, 131, 130, 16), (48, 6, 17, 134, 136), (44, 0, 18, 104, 106), (4, 51, 121, 120, 19), (51, 50, 141, 140, 119, 121), (125, 139, 115, 109), (105, 119, 140, 124), (130, 134, 17, 16), (50, 49, 116, 115, 139, 141), (3, 52, 36, 14), (52, 53, 37, 36), (53, 54, 38, 37), (54, 55, 39, 38), (6, 48, 32, 12), (48, 49, 33, 32), (49, 50, 34, 33), (50, 51, 35, 34), (0, 44, 28, 13), (44, 45, 29, 28), (45, 46, 30, 29), (46, 47, 31, 30), (5, 40, 24, 8), (40, 41, 25, 24), (41, 42, 26, 25), (42, 43, 27, 26), (10, 13, 28, 39), (39, 28, 29, 38), (38, 29, 30, 37), (37, 30, 31, 36), (9, 12, 32, 27), (27, 32, 33, 26), (26, 33, 34, 25), (25, 34, 35, 24), (78, 73, 94, 100), (12, 9, 56, 57), (9, 14, 59, 56), (11, 12, 57, 58), (60, 79, 99, 85), (99, 101, 102, 103, 100, 94, 96, 97, 98, 95, 89, 91, 92, 93, 90, 84, 86, 87, 88, 85), (72, 67, 89, 95), (68, 67, 72, 74, 58, 57), (62, 61, 66, 68, 57, 56), (80, 79, 60, 62, 56, 59), (74, 73, 78, 80, 59, 58), (60, 63, 62), (63, 64, 62), (64, 65, 62), (65, 61, 62), (66, 69, 68), (69, 70, 68), (70, 71, 68), (71, 67, 68), (72, 75, 74), (75, 76, 74), (76, 77, 74), (77, 73, 74), (78, 81, 80), (81, 82, 80), (82, 83, 80), (83, 79, 80), (66, 90, 93, 69), (69, 93, 92, 70), (70, 92, 91, 71), (71, 91, 89, 67), (94, 73, 77, 96), (96, 77, 76, 97), (97, 76, 75, 98), (98, 75, 72, 95), (60, 85, 88, 63), (63, 88, 87, 64), (64, 87, 86, 65), (65, 86, 84, 61), (78, 100, 103, 81), (81, 103, 102, 82), (82, 102, 101, 83), (83, 101, 99, 79), (66, 61, 84, 90), (104, 107, 106), (107, 108, 106), (108, 105, 106), (109, 112, 111), (112, 113, 111), (113, 110, 111), (114, 117, 116), (117, 118, 116), (118, 115, 116), (119, 122, 121), (122, 123, 121), (123, 120, 121), (119, 105, 108, 122), (122, 108, 107, 123), (123, 107, 104, 120), (114, 110, 113, 117), (117, 113, 112, 118), (118, 112, 109, 115), (18, 19, 120, 104), (124, 127, 126), (127, 128, 126), (128, 125, 126), (129, 132, 131), (132, 133, 131), (133, 130, 131), (134, 137, 136), (137, 138, 136), (138, 135, 136), (139, 142, 141), (142, 143, 141), (143, 140, 141), (139, 125, 128, 142), (142, 128, 127, 143), (143, 127, 124, 140), (134, 130, 133, 137), (137, 133, 132, 138), (138, 132, 129, 135), (45, 44, 106, 105, 124, 126), (144, 147, 146), (147, 148, 146), (148, 145, 146), (149, 152, 151), (152, 153, 151), (153, 150, 151), (154, 157, 156), (157, 158, 156), (158, 155, 156), (159, 162, 161), (162, 163, 161), (163, 160, 161), (164, 167, 166), (167, 168, 166), (168, 165, 166), (169, 172, 171), (172, 173, 171), (173, 170, 171), (174, 177, 176), (177, 178, 176), (178, 175, 176), (179, 182, 181), (182, 183, 181), (183, 180, 181), (179, 145, 148, 182), (182, 148, 147, 183), (183, 147, 144, 180), (174, 150, 153, 177), (177, 153, 152, 178), (178, 152, 149, 175), (169, 155, 158, 172), (172, 158, 157, 173), (173, 157, 154, 170), (164, 160, 163, 167), (167, 163, 162, 168), (168, 162, 159, 165), (20, 22, 180, 144)])
me_cube_054.polygons.foreach_set('use_smooth', [True] * 186)
me_cube_054.polygons.foreach_set('material_index', [1, 1, 1, 1, 1, 1, 1, 1, 1, 1, 1, 1, 1, 1, 0, 1, 1, 1, 1, 0, 1, 1, 1, 1, 1, 0, 1, 0, 1, 1, 0, 1, 1, 1, 1, 1, 1, 1, 1, 0, 0, 0, 1, 1, 1, 1, 1, 1, 1, 1, 1, 1, 1, 1, 1, 1, 1, 1, 1, 1, 1, 1, 1, 1, 1, 1, 1, 1, 1, 1, 1, 1, 1, 1, 1, 1, 1, 1, 1, 1, 1, 1, 1, 1, 1, 1, 1, 1, 1, 1, 1, 1, 1, 1, 1, 1, 1, 1, 1, 1, 1, 1, 1, 1, 1, 1, 1, 1, 1, 1, 1, 1, 1, 1, 1, 1, 1, 1, 1, 1, 1, 1, 1, 0, 0, 0, 0, 0, 0, 0, 1, 1, 1, 1, 1, 1, 1, 1, 1, 1, 1, 1, 0, 0, 0, 0, 0, 0, 1, 1, 1, 1, 1, 1, 1, 1, 1, 1, 1, 1, 1, 1, 1, 1, 1, 1, 1, 1, 1, 1, 1, 1, 1, 0, 0, 0, 0, 0, 0, 0, 0, 0, 0, 0, 0, 0])
_uv = me_cube_054.uv_layers.new(name='UVMap')
_uv.uv.foreach_set('vector', [5.009, -8.073, 13.43, -8.073, 13.43, -8.073, 5.009, -8.073, -3.86, 17.65, 4.86, 17.65, 4.86, 17.65, -3.86, 17.65, -3.86, -11.34, 4.86, -11.34, 4.86, -9.366, -3.86, -9.366, -4.009, 17.47, -12.43, 17.47, -12.43, 17.47, -4.009, 17.47, -3.86, 12.47, 4.86, 12.47, 4.86, 17.65, -3.86, 17.65, -3.86, -9.366, 4.86, -9.366, 4.86, -8.246, -3.86, -8.246, -12.43, 12.36, -12.43, 17.47, -12.58, 17.65, -12.58, 12.47, -4.009, -8.073, -12.43, -8.073, -12.58, -8.246, -3.86, -8.246, 5.009, 17.47, 13.43, 17.47, 13.58, 17.65, 4.86, 17.65, 5.009, 12.36, 5.009, 17.47, 4.86, 17.65, 4.86, 12.47, -12.43, 17.47, -4.009, 17.47, -3.86, 17.65, -12.58, 17.65, 13.43, -2.963, 13.43, -8.073, 13.58, -8.246, 13.58, -3.068, 13.43, -8.073, 5.009, -8.073, 4.86, -8.246, 13.58, -8.246, -4.009, -2.963, -4.009, -8.073, -3.86, -8.246, -3.86, -3.068, 5.009, 7.297, 13.43, 7.297, 13.43, 12.3, 5.009, 12.3, 13.43, 17.47, 5.009, 17.47, 5.009, 17.47, 13.43, 17.47, 13.43, 7.255, 13.43, 12.36, 13.43, 12.36, 13.43, 12.3, 13.43, 7.297, 13.43, 7.255, 5.009, 7.255, 5.009, 2.146, 5.009, 2.146, 5.009, 2.211, 5.009, 7.212, 5.009, 7.255, -4.009, 12.36, -4.009, 17.47, -4.009, 17.47, -4.009, 12.43, -4.009, 12.36, -12.43, -2.901, -4.009, -2.901, -4.009, 2.084, -12.43, 2.084, -4.009, 7.255, -4.009, 12.36, -4.009, 12.36, -4.009, 12.3, -4.009, 7.317, -4.009, 7.255, -12.43, -8.073, -4.009, -8.073, -4.009, -8.073, -12.43, -8.073, -4.009, -8.073, -4.009, -2.963, -4.009, -2.963, -4.009, -3.025, -4.009, -8.073, -4.009, -2.963, -4.009, 2.146, -4.009, 2.146, -4.009, 2.084, -4.009, -2.901, -4.009, -2.963, -4.009, 2.146, -4.009, 7.255, -4.009, 7.255, -4.009, 7.193, -4.009, 2.208, -4.009, 2.146, -12.43, 12.43, -4.009, 12.43, -4.009, 17.47, -12.43, 17.47, -12.43, 17.47, -12.43, 12.36, -12.43, 12.36, -12.43, 12.43, -12.43, 17.47, -12.43, 7.317, -4.009, 7.317, -4.009, 12.3, -12.43, 12.3, -12.43, -2.963, -12.43, -8.073, -12.43, -8.073, -12.43, -3.025, -12.43, -2.963, -12.43, 2.146, -12.43, -2.963, -12.43, -2.963, -12.43, -2.901, -12.43, 2.084, -12.43, 2.146, -12.43, 2.208, -4.009, 2.208, -4.009, 7.193, -12.43, 7.193, -12.43, 7.255, -12.43, 2.146, -12.43, 2.146, -12.43, 2.208, -12.43, 7.193, -12.43, 7.255, -12.43, 12.36, -12.43, 7.255, -12.43, 7.255, -12.43, 7.317, -12.43, 12.3, -12.43, 12.36, 5.009, 12.36, 5.009, 7.255, 5.009, 7.255, 5.009, 7.297, 5.009, 12.3, 5.009, 12.36, 5.009, 17.47, 5.009, 12.36, 5.009, 12.36, 5.009, 12.43, 5.009, 17.47, 13.43, 12.36, 13.43, 17.47, 13.43, 17.47, 13.43, 12.43, 13.43, 12.36, 5.009, -2.963, 5.009, -8.073, 5.009, -8.073, 5.009, -3.006, 5.009, -2.963, 13.43, -8.073, 13.43, -2.963, 13.43, -2.963, 13.43, -3.006, 13.43, -8.073, 13.43, -2.963, 13.43, 2.146, 13.43, 2.146, 13.43, 2.081, 13.43, -2.921, 13.43, -2.963, 5.009, 2.211, 13.43, 2.211, 13.43, 7.212, 5.009, 7.212, 5.009, -2.921, 13.43, -2.921, 13.43, 2.081, 5.009, 2.081, 5.009, 12.43, 13.43, 12.43, 13.43, 17.47, 5.009, 17.47, 13.43, 2.146, 13.43, 7.255, 13.43, 7.255, 13.43, 7.212, 13.43, 2.211, 13.43, 2.146, -4.009, 17.47, -4.009, 12.36, -3.86, 12.47, -3.86, 17.65, -4.009, 12.36, -4.009, 7.255, -3.86, 7.29, -3.86, 12.47, -4.009, 7.255, -4.009, 2.146, -3.86, 2.111, -3.86, 7.29, -4.009, 2.146, -4.009, -2.963, -3.86, -3.068, -3.86, 2.111, 13.43, 17.47, 13.43, 12.36, 13.58, 12.47, 13.58, 17.65, 13.43, 12.36, 13.43, 7.255, 13.58, 7.29, 13.58, 12.47, 13.43, 7.255, 13.43, 2.146, 13.58, 2.111, 13.58, 7.29, 13.43, 2.146, 13.43, -2.963, 13.58, -3.068, 13.58, 2.111, 5.009, -8.073, 5.009, -2.963, 4.86, -3.068, 4.86, -8.246, 5.009, -2.963, 5.009, 2.146, 4.86, 2.111, 4.86, -3.068, 5.009, 2.146, 5.009, 7.255, 4.86, 7.29, 4.86, 2.111, 5.009, 7.255, 5.009, 12.36, 4.86, 12.47, 4.86, 7.29, -12.43, -8.073, -12.43, -2.963, -12.58, -3.068, -12.58, -8.246, -12.43, -2.963, -12.43, 2.146, -12.58, 2.111, -12.58, -3.068, -12.43, 2.146, -12.43, 7.255, -12.58, 7.29, -12.58, 2.111, -12.43, 7.255, -12.43, 12.36, -12.58, 12.47, -12.58, 7.29, -3.86, -8.246, 4.86, -8.246, 4.86, -3.068, -3.86, -3.068, -3.86, -3.068, 4.86, -3.068, 4.86, 2.111, -3.86, 2.111, -3.86, 2.111, 4.86, 2.111, 4.86, 7.29, -3.86, 7.29, -3.86, 7.29, 4.86, 7.29, 4.86, 12.47, -3.86, 12.47, -3.86, -19.23, 4.86, -19.23, 4.86, -17.26, -3.86, -17.26, -3.86, -17.26, 4.86, -17.26, 4.86, -15.29, -3.86, -15.29, -3.86, -15.29, 4.86, -15.29, 4.86, -13.31, -3.86, -13.31, -3.86, -13.31, 4.86, -13.31, 4.86, -11.34, -3.86, -11.34, -1.763, 17.79, 2.763, 17.79, 2.763, 17.79, -1.763, 17.79, 4.86, -19.23, -3.86, -19.23, -3.86, -19.23, 4.86, -19.23, -12.58, 17.65, -3.86, 17.65, -3.86, 17.65, -12.58, 17.65, 4.86, 17.65, 13.58, 17.65, 13.58, 17.65, 4.86, 17.65, -3.183, 19.33, -3.183, 20.01, -3.183, 20.01, -3.183, 19.33, -3.183, 20.01, -3.18, 19.04, -3.114, 17.89, -2.385, 17.79, -1.763, 17.79, 2.763, 17.79, 3.385, 17.79, 4.114, 17.89, 4.18, 19.04, 4.183, 20.01, 4.183, 19.33, 4.18, 19.7, 4.114, 20.14, 3.385, 20.18, 2.763, 20.18, -1.763, 20.18, -2.385, 20.18, -3.114, 20.14, -3.18, 19.7, -3.183, 19.33, 4.183, 20.01, 4.183, 19.33, 4.183, 19.33, 4.183, 20.01, 4.2, 20.18, 4.183, 19.33, 4.183, 20.01, 4.2, 17.78, 4.86, 17.65, 4.86, 20.23, -3.2, 20.18, -1.763, 20.18, 2.763, 20.18, 4.2, 20.18, 4.86, 20.23, -3.86, 20.23, -3.2, 17.78, -3.183, 20.01, -3.183, 19.33, -3.2, 20.18, -3.86, 20.23, -3.86, 17.65, 4.2, 17.78, 2.763, 17.79, -1.763, 17.79, -3.2, 17.78, -3.86, 17.65, 4.86, 17.65, -3.183, 19.33, -3.183, 19.7, -3.2, 20.18, -3.183, 19.7, -3.183, 20.05, -3.2, 20.18, -3.183, 20.05, -3.183, 20.17, -3.2, 20.18, -3.183, 20.17, -3.183, 20.18, -3.2, 20.18, 2.763, 20.18, 3.385, 20.18, 4.2, 20.18, 3.385, 20.18, 3.975, 20.18, 4.2, 20.18, 3.975, 20.18, 4.174, 20.18, 4.2, 20.18, 4.174, 20.18, 4.183, 20.18, 4.2, 20.18, 4.183, 20.01, 4.183, 19.04, 4.2, 17.78, 4.183, 19.04, 4.183, 18.11, 4.2, 17.78, 4.183, 18.11, 4.183, 17.8, 4.2, 17.78, 4.183, 17.8, 4.183, 17.79, 4.2, 17.78, -1.763, 17.79, -2.385, 17.79, -3.2, 17.78, -2.385, 17.79, -2.975, 17.79, -3.2, 17.78, -2.975, 17.79, -3.174, 17.79, -3.2, 17.78, -3.174, 17.79, -3.183, 17.79, -3.2, 17.78, 2.763, 20.18, 2.763, 20.18, 3.385, 20.18, 3.385, 20.18, 3.385, 20.18, 3.385, 20.18, 4.114, 20.14, 4.183, 20.18, 4.183, 20.18, 4.114, 20.14, 4.18, 19.7, 4.183, 19.7, 4.183, 19.7, 4.18, 19.7, 4.183, 19.33, 4.183, 19.33, 2.763, 17.79, 2.763, 17.79, 3.385, 17.79, 3.385, 17.79, 3.385, 17.79, 3.385, 17.79, 4.183, 17.79, 4.114, 17.89, 4.114, 17.89, 4.183, 17.79, 4.183, 19.04, 4.18, 19.04, 4.18, 19.04, 4.183, 19.04, 4.183, 20.01, 4.183, 20.01, -3.183, 19.33, -3.183, 19.33, -3.18, 19.7, -3.183, 19.7, -3.183, 19.7, -3.18, 19.7, -3.114, 20.14, -3.183, 20.18, -3.183, 20.18, -3.114, 20.14, -2.385, 20.18, -2.385, 20.18, -2.385, 20.18, -2.385, 20.18, -1.763, 20.18, -1.763, 20.18, -1.763, 17.79, -1.763, 17.79, -2.385, 17.79, -2.385, 17.79, -2.385, 17.79, -2.385, 17.79, -3.114, 17.89, -3.183, 17.79, -3.183, 17.79, -3.114, 17.89, -3.18, 19.04, -3.183, 19.04, -3.183, 19.04, -3.18, 19.04, -3.183, 20.01, -3.183, 20.01, 2.763, 20.18, -1.763, 20.18, -1.763, 20.18, 2.763, 20.18, 5.009, -3.006, 5.009, -2.982, 5.009, -2.963, 5.009, -2.982, 5.009, -2.957, 5.009, -2.963, 5.009, -2.957, 5.009, -2.94, 5.009, -2.963, 5.009, 7.212, 5.009, 7.237, 5.009, 7.255, 5.009, 7.237, 5.009, 7.261, 5.009, 7.255, 5.009, 7.261, 5.009, 7.279, 5.009, 7.255, 13.43, 7.297, 13.43, 7.273, 13.43, 7.255, 13.43, 7.273, 13.43, 7.249, 13.43, 7.255, 13.43, 7.249, 13.43, 7.231, 13.43, 7.255, 13.43, -2.921, 13.43, -2.945, 13.43, -2.963, 13.43, -2.945, 13.43, -2.97, 13.43, -2.963, 13.43, -2.97, 13.43, -2.987, 13.43, -2.963, 13.43, -2.921, 5.009, -2.921, 5.009, -2.945, 13.43, -2.945, 13.43, -2.945, 5.009, -2.945, 5.009, -2.982, 13.43, -2.982, 13.43, -2.982, 5.009, -2.982, 5.009, -3.006, 13.43, -3.006, 13.43, 7.297, 5.009, 7.297, 5.009, 7.273, 13.43, 7.273, 13.43, 7.273, 5.009, 7.273, 5.009, 7.237, 13.43, 7.237, 13.43, 7.237, 5.009, 7.237, 5.009, 7.212, 13.43, 7.212, 5.009, -8.073, 13.43, -8.073, 13.43, -3.006, 5.009, -3.006, 5.009, 2.081, 5.009, 2.118, 5.009, 2.146, 5.009, 2.118, 5.009, 2.155, 5.009, 2.146, 5.009, 2.155, 5.009, 2.182, 5.009, 2.146, 5.009, 12.3, 5.009, 12.34, 5.009, 12.36, 5.009, 12.34, 5.009, 12.37, 5.009, 12.36, 5.009, 12.37, 5.009, 12.4, 5.009, 12.36, 13.43, 12.43, 13.43, 12.39, 13.43, 12.36, 13.43, 12.39, 13.43, 12.35, 13.43, 12.36, 13.43, 12.35, 13.43, 12.33, 13.43, 12.36, 13.43, 2.211, 13.43, 2.173, 13.43, 2.146, 13.43, 2.173, 13.43, 2.136, 13.43, 2.146, 13.43, 2.136, 13.43, 2.109, 13.43, 2.146, 13.43, 2.211, 5.009, 2.211, 5.009, 2.173, 13.43, 2.173, 13.43, 2.173, 5.009, 2.173, 5.009, 2.118, 13.43, 2.118, 13.43, 2.118, 5.009, 2.118, 5.009, 2.081, 13.43, 2.081, 13.43, 12.43, 5.009, 12.43, 5.009, 12.39, 13.43, 12.39, 13.43, 12.39, 5.009, 12.39, 5.009, 12.34, 13.43, 12.34, 13.43, 12.34, 5.009, 12.34, 5.009, 12.3, 13.43, 12.3, 5.009, 2.146, 5.009, -2.963, 5.009, -2.963, 5.009, -2.921, 5.009, 2.081, 5.009, 2.146, -12.43, -3.025, -12.43, -2.99, -12.43, -2.963, -12.43, -2.99, -12.43, -2.954, -12.43, -2.963, -12.43, -2.954, -12.43, -2.929, -12.43, -2.963, -12.43, 2.084, -12.43, 2.119, -12.43, 2.146, -12.43, 2.119, -12.43, 2.155, -12.43, 2.146, -12.43, 2.155, -12.43, 2.18, -12.43, 2.146, -12.43, 7.193, -12.43, 7.229, -12.43, 7.255, -12.43, 7.229, -12.43, 7.264, -12.43, 7.255, -12.43, 7.264, -12.43, 7.29, -12.43, 7.255, -12.43, 12.3, -12.43, 12.34, -12.43, 12.36, -12.43, 12.34, -12.43, 12.37, -12.43, 12.36, -12.43, 12.37, -12.43, 12.4, -12.43, 12.36, -4.009, 12.43, -4.009, 12.39, -4.009, 12.36, -4.009, 12.39, -4.009, 12.35, -4.009, 12.36, -4.009, 12.35, -4.009, 12.33, -4.009, 12.36, -4.009, 7.317, -4.009, 7.281, -4.009, 7.255, -4.009, 7.281, -4.009, 7.246, -4.009, 7.255, -4.009, 7.246, -4.009, 7.22, -4.009, 7.255, -4.009, 2.208, -4.009, 2.172, -4.009, 2.146, -4.009, 2.172, -4.009, 2.137, -4.009, 2.146, -4.009, 2.137, -4.009, 2.111, -4.009, 2.146, -4.009, -2.901, -4.009, -2.937, -4.009, -2.963, -4.009, -2.937, -4.009, -2.972, -4.009, -2.963, -4.009, -2.972, -4.009, -2.998, -4.009, -2.963, -4.009, -2.901, -12.43, -2.901, -12.43, -2.937, -4.009, -2.937, -4.009, -2.937, -12.43, -2.937, -12.43, -2.99, -4.009, -2.99, -4.009, -2.99, -12.43, -2.99, -12.43, -3.025, -4.009, -3.025, -4.009, 2.208, -12.43, 2.208, -12.43, 2.172, -4.009, 2.172, -4.009, 2.172, -12.43, 2.172, -12.43, 2.119, -4.009, 2.119, -4.009, 2.119, -12.43, 2.119, -12.43, 2.084, -4.009, 2.084, -4.009, 7.317, -12.43, 7.317, -12.43, 7.281, -4.009, 7.281, -4.009, 7.281, -12.43, 7.281, -12.43, 7.229, -4.009, 7.229, -4.009, 7.229, -12.43, 7.229, -12.43, 7.193, -4.009, 7.193, -4.009, 12.43, -12.43, 12.43, -12.43, 12.39, -4.009, 12.39, -4.009, 12.39, -12.43, 12.39, -12.43, 12.34, -4.009, 12.34, -4.009, 12.34, -12.43, 12.34, -12.43, 12.3, -4.009, 12.3, -12.43, -8.073, -4.009, -8.073, -4.009, -3.025, -12.43, -3.025])
me_cube_054.materials.append(mat_solar_panel_003)
me_cube_054.materials.append(mat_darkplastic_003)
me_cube_054.use_mirror_vertex_groups = False
me_cube_054.update()
me_cube_053 = bpy.data.meshes.new('Cube.053')
me_cube_053.from_pydata([(0.9482, 2.636, -0.3294), (0.9482, 2.636, -0.4326), (0.9482, -2.387, 0.2035), (0.9482, -2.387, 0.1003), (-0.9467, 2.636, -0.1252), (-0.9467, 2.636, -0.2284), (-0.9467, -2.387, 0.4077), (-0.9467, -2.387, 0.3045), (-0.9809, 2.67, -0.2284), (-0.9809, -2.422, 0.3045), (0.9824, 2.67, -0.4326), (0.9824, -2.422, 0.2035), (-0.9809, -2.422, 0.4077), (0.9824, 2.67, -0.3294), (0.9824, -2.422, 0.1003), (-0.9809, 2.67, -0.1252), (0.9482, -2.387, 0.1833), (-0.9467, -2.387, 0.3875), (0.9482, 2.636, -0.3497), (-0.9467, 2.636, -0.1454), (-0.9467, 2.636, -0.2061), (-0.9467, -2.387, 0.3268), (0.9482, 2.636, -0.4103), (0.9482, -2.387, 0.1226), (-0.9809, 1.652, 0.3045), (-0.9809, 0.6334, -0.2284), (-0.9809, -0.3849, 0.3045), (-0.9809, -1.403, -0.2284), (0.9824, 1.652, 0.2035), (0.9824, 0.6334, -0.3294), (0.9824, -0.3849, 0.2035), (0.9824, -1.403, -0.3294), (-0.9809, -1.403, -0.1252), (-0.9809, -0.3849, 0.4077), (-0.9809, 0.6334, -0.1252), (-0.9809, 1.652, 0.4077), (0.9824, -1.403, -0.4326), (0.9824, -0.3849, 0.1003), (0.9824, 0.6334, -0.4326), (0.9824, 1.652, 0.1003), (-0.9467, 1.631, 0.3045), (-0.9467, 0.6266, -0.2284), (-0.9467, -0.3781, 0.3045), (-0.9467, -1.383, -0.2284), (0.9482, 1.631, 0.2035), (0.9482, 0.6266, -0.3294), (0.9482, -0.3781, 0.2035), (0.9482, -1.383, -0.3294), (-0.9467, -1.383, -0.1252), (-0.9467, -0.3781, 0.4077), (-0.9467, 0.6266, -0.1252), (-0.9467, 1.631, 0.4077), (0.9482, -1.383, -0.4326), (0.9482, -0.3781, 0.1003), (0.9482, 0.6266, -0.4326), (0.9482, 1.631, 0.1003), (-0.9809, -2.532, 0.3045), (-0.9809, -2.532, 0.4077), (0.9824, -2.532, 0.2035), (0.9824, -2.532, 0.1003), (-0.07976, -2.532, 0.2108), (-0.09656, -2.532, 0.2276), (-0.1134, -2.532, 0.2105), (-0.08713, -2.532, 0.2109), (-0.09411, -2.532, 0.2132), (-0.09646, -2.532, 0.2202), (-0.09656, -2.532, 0.2811), (-0.07976, -2.532, 0.2979), (-0.1134, -2.532, 0.2981), (-0.09646, -2.532, 0.2885), (-0.09411, -2.532, 0.2955), (-0.08713, -2.532, 0.2978), (0.07976, -2.532, 0.2979), (0.09656, -2.532, 0.2811), (0.1134, -2.532, 0.2981), (0.08713, -2.532, 0.2978), (0.09411, -2.532, 0.2955), (0.09646, -2.532, 0.2885), (0.09656, -2.532, 0.2276), (0.07976, -2.532, 0.2108), (0.1134, -2.532, 0.2105), (0.09646, -2.532, 0.2202), (0.09411, -2.532, 0.2132), (0.08713, -2.532, 0.2109), (-0.09656, -3.441, 0.2276), (-0.07976, -3.441, 0.2108), (-0.09646, -3.441, 0.2202), (-0.09411, -3.441, 0.2132), (-0.08713, -3.441, 0.2109), (-0.07976, -3.441, 0.2979), (-0.09656, -3.441, 0.2811), (-0.08713, -3.441, 0.2978), (-0.09411, -3.441, 0.2955), (-0.09646, -3.441, 0.2885), (0.09656, -3.441, 0.2811), (0.07976, -3.441, 0.2979), (0.09646, -3.441, 0.2885), (0.09411, -3.441, 0.2955), (0.08713, -3.441, 0.2978), (0.07976, -3.441, 0.2108), (0.09656, -3.441, 0.2276), (0.08713, -3.441, 0.2109), (0.09411, -3.441, 0.2132), (0.09646, -3.441, 0.2202), (0.9482, 1.64, 0.1788), (0.9482, 1.623, 0.1788), (0.9482, 1.631, 0.1928), (0.9482, 1.634, 0.1805), (0.9482, 1.628, 0.1805), (0.9482, -0.3697, 0.1788), (0.9482, -0.3865, 0.1788), (0.9482, -0.3781, 0.1928), (0.9482, -0.375, 0.1805), (0.9482, -0.3811, 0.1805), (-0.9467, -0.3865, 0.3831), (-0.9467, -0.3697, 0.3831), (-0.9467, -0.3781, 0.397), (-0.9467, -0.3811, 0.3847), (-0.9467, -0.375, 0.3847), (-0.9467, 1.623, 0.3831), (-0.9467, 1.64, 0.3831), (-0.9467, 1.631, 0.397), (-0.9467, 1.628, 0.3847), (-0.9467, 1.634, 0.3847), (0.9482, 0.6393, -0.3429), (0.9482, 0.6138, -0.3429), (0.9482, 0.6266, -0.3352), (0.9482, 0.6313, -0.3454), (0.9482, 0.6219, -0.3454), (0.9482, -1.37, -0.3429), (0.9482, -1.395, -0.3429), (0.9482, -1.383, -0.3352), (0.9482, -1.378, -0.3454), (0.9482, -1.387, -0.3454), (-0.9467, -1.395, -0.1386), (-0.9467, -1.37, -0.1386), (-0.9467, -1.383, -0.131), (-0.9467, -1.387, -0.1411), (-0.9467, -1.378, -0.1411), (-0.9467, 0.6138, -0.1386), (-0.9467, 0.6393, -0.1386), (-0.9467, 0.6266, -0.131), (-0.9467, 0.6219, -0.1411), (-0.9467, 0.6313, -0.1411), (-0.9467, 1.643, 0.3204), (-0.9467, 1.619, 0.3204), (-0.9467, 1.631, 0.313), (-0.9467, 1.636, 0.3227), (-0.9467, 1.627, 0.3227), (-0.9467, 0.6388, -0.1996), (-0.9467, 0.6144, -0.1996), (-0.9467, 0.6266, -0.2199), (-0.9467, 0.631, -0.202), (-0.9467, 0.6221, -0.202), (-0.9467, -0.3659, 0.3204), (-0.9467, -0.3903, 0.3204), (-0.9467, -0.3781, 0.313), (-0.9467, -0.3736, 0.3227), (-0.9467, -0.3825, 0.3227), (-0.9467, -1.371, -0.1996), (-0.9467, -1.395, -0.1996), (-0.9467, -1.383, -0.2199), (-0.9467, -1.378, -0.202), (-0.9467, -1.387, -0.202), (0.9482, -1.395, -0.4039), (0.9482, -1.371, -0.4039), (0.9482, -1.383, -0.4241), (0.9482, -1.387, -0.4062), (0.9482, -1.378, -0.4062), (0.9482, -0.3903, 0.1161), (0.9482, -0.3659, 0.1161), (0.9482, -0.3781, 0.1088), (0.9482, -0.3825, 0.1185), (0.9482, -0.3736, 0.1185), (0.9482, 0.6144, -0.4039), (0.9482, 0.6388, -0.4039), (0.9482, 0.6266, -0.4241), (0.9482, 0.6221, -0.4062), (0.9482, 0.631, -0.4062), (0.9482, 1.619, 0.1161), (0.9482, 1.643, 0.1161), (0.9482, 1.631, 0.1088), (0.9482, 1.627, 0.1185), (0.9482, 1.636, 0.1185)], [], [(0, 4, 19, 18), (14, 11, 58, 59), (24, 35, 15, 8), (3, 7, 21, 23), (36, 31, 11, 14), (8, 15, 13, 10), (43, 7, 9, 27), (1, 5, 8, 10), (2, 6, 12, 11), (47, 2, 11, 31), (7, 3, 14, 9), (51, 4, 15, 35), (4, 0, 13, 15), (55, 1, 10, 39), (110, 114, 135, 129), (6, 2, 16, 17), (49, 48, 136, 135, 114, 116), (46, 45, 126, 125, 109, 111), (52, 3, 23, 164, 166), (145, 179, 175, 149), (53, 52, 166, 165, 169, 171), (5, 1, 22, 20), (1, 55, 181, 180, 22), (55, 54, 176, 175, 179, 181), (54, 53, 171, 170, 174, 176), (160, 164, 23, 21), (7, 43, 161, 160, 21), (155, 169, 165, 159), (40, 5, 20, 144, 146), (41, 40, 146, 145, 149, 151), (150, 174, 170, 154), (42, 41, 151, 150, 154, 156), (43, 42, 156, 155, 159, 161), (47, 46, 111, 110, 129, 131), (2, 47, 131, 130, 16), (48, 6, 17, 134, 136), (44, 0, 18, 104, 106), (4, 51, 121, 120, 19), (51, 50, 141, 140, 119, 121), (125, 139, 115, 109), (105, 119, 140, 124), (130, 134, 17, 16), (50, 49, 116, 115, 139, 141), (3, 52, 36, 14), (52, 53, 37, 36), (53, 54, 38, 37), (54, 55, 39, 38), (6, 48, 32, 12), (48, 49, 33, 32), (49, 50, 34, 33), (50, 51, 35, 34), (0, 44, 28, 13), (44, 45, 29, 28), (45, 46, 30, 29), (46, 47, 31, 30), (5, 40, 24, 8), (40, 41, 25, 24), (41, 42, 26, 25), (42, 43, 27, 26), (10, 13, 28, 39), (39, 28, 29, 38), (38, 29, 30, 37), (37, 30, 31, 36), (9, 12, 32, 27), (27, 32, 33, 26), (26, 33, 34, 25), (25, 34, 35, 24), (78, 73, 94, 100), (12, 9, 56, 57), (9, 14, 59, 56), (11, 12, 57, 58), (60, 79, 99, 85), (99, 101, 102, 103, 100, 94, 96, 97, 98, 95, 89, 91, 92, 93, 90, 84, 86, 87, 88, 85), (72, 67, 89, 95), (68, 67, 72, 74, 58, 57), (62, 61, 66, 68, 57, 56), (80, 79, 60, 62, 56, 59), (74, 73, 78, 80, 59, 58), (60, 63, 62), (63, 64, 62), (64, 65, 62), (65, 61, 62), (66, 69, 68), (69, 70, 68), (70, 71, 68), (71, 67, 68), (72, 75, 74), (75, 76, 74), (76, 77, 74), (77, 73, 74), (78, 81, 80), (81, 82, 80), (82, 83, 80), (83, 79, 80), (66, 90, 93, 69), (69, 93, 92, 70), (70, 92, 91, 71), (71, 91, 89, 67), (94, 73, 77, 96), (96, 77, 76, 97), (97, 76, 75, 98), (98, 75, 72, 95), (60, 85, 88, 63), (63, 88, 87, 64), (64, 87, 86, 65), (65, 86, 84, 61), (78, 100, 103, 81), (81, 103, 102, 82), (82, 102, 101, 83), (83, 101, 99, 79), (66, 61, 84, 90), (104, 107, 106), (107, 108, 106), (108, 105, 106), (109, 112, 111), (112, 113, 111), (113, 110, 111), (114, 117, 116), (117, 118, 116), (118, 115, 116), (119, 122, 121), (122, 123, 121), (123, 120, 121), (119, 105, 108, 122), (122, 108, 107, 123), (123, 107, 104, 120), (114, 110, 113, 117), (117, 113, 112, 118), (118, 112, 109, 115), (18, 19, 120, 104), (124, 127, 126), (127, 128, 126), (128, 125, 126), (129, 132, 131), (132, 133, 131), (133, 130, 131), (134, 137, 136), (137, 138, 136), (138, 135, 136), (139, 142, 141), (142, 143, 141), (143, 140, 141), (139, 125, 128, 142), (142, 128, 127, 143), (143, 127, 124, 140), (134, 130, 133, 137), (137, 133, 132, 138), (138, 132, 129, 135), (45, 44, 106, 105, 124, 126), (144, 147, 146), (147, 148, 146), (148, 145, 146), (149, 152, 151), (152, 153, 151), (153, 150, 151), (154, 157, 156), (157, 158, 156), (158, 155, 156), (159, 162, 161), (162, 163, 161), (163, 160, 161), (164, 167, 166), (167, 168, 166), (168, 165, 166), (169, 172, 171), (172, 173, 171), (173, 170, 171), (174, 177, 176), (177, 178, 176), (178, 175, 176), (179, 182, 181), (182, 183, 181), (183, 180, 181), (179, 145, 148, 182), (182, 148, 147, 183), (183, 147, 144, 180), (174, 150, 153, 177), (177, 153, 152, 178), (178, 152, 149, 175), (169, 155, 158, 172), (172, 158, 157, 173), (173, 157, 154, 170), (164, 160, 163, 167), (167, 163, 162, 168), (168, 162, 159, 165), (20, 22, 180, 144)])
me_cube_053.polygons.foreach_set('use_smooth', [True] * 186)
me_cube_053.polygons.foreach_set('material_index', [1, 1, 1, 1, 1, 1, 1, 1, 1, 1, 1, 1, 1, 1, 0, 1, 1, 1, 1, 0, 1, 1, 1, 1, 1, 0, 1, 0, 1, 1, 0, 1, 1, 1, 1, 1, 1, 1, 1, 0, 0, 0, 1, 1, 1, 1, 1, 1, 1, 1, 1, 1, 1, 1, 1, 1, 1, 1, 1, 1, 1, 1, 1, 1, 1, 1, 1, 1, 1, 1, 1, 1, 1, 1, 1, 1, 1, 1, 1, 1, 1, 1, 1, 1, 1, 1, 1, 1, 1, 1, 1, 1, 1, 1, 1, 1, 1, 1, 1, 1, 1, 1, 1, 1, 1, 1, 1, 1, 1, 1, 1, 1, 1, 1, 1, 1, 1, 1, 1, 1, 1, 1, 1, 0, 0, 0, 0, 0, 0, 0, 1, 1, 1, 1, 1, 1, 1, 1, 1, 1, 1, 1, 0, 0, 0, 0, 0, 0, 1, 1, 1, 1, 1, 1, 1, 1, 1, 1, 1, 1, 1, 1, 1, 1, 1, 1, 1, 1, 1, 1, 1, 1, 1, 0, 0, 0, 0, 0, 0, 0, 0, 0, 0, 0, 0, 0])
_uv = me_cube_053.uv_layers.new(name='UVMap')
_uv.uv.foreach_set('vector', [5.009, -8.073, 13.43, -8.073, 13.43, -8.073, 5.009, -8.073, -3.86, 17.65, 4.86, 17.65, 4.86, 17.65, -3.86, 17.65, -3.86, -11.34, 4.86, -11.34, 4.86, -9.366, -3.86, -9.366, -4.009, 17.47, -12.43, 17.47, -12.43, 17.47, -4.009, 17.47, -3.86, 12.47, 4.86, 12.47, 4.86, 17.65, -3.86, 17.65, -3.86, -9.366, 4.86, -9.366, 4.86, -8.246, -3.86, -8.246, -12.43, 12.36, -12.43, 17.47, -12.58, 17.65, -12.58, 12.47, -4.009, -8.073, -12.43, -8.073, -12.58, -8.246, -3.86, -8.246, 5.009, 17.47, 13.43, 17.47, 13.58, 17.65, 4.86, 17.65, 5.009, 12.36, 5.009, 17.47, 4.86, 17.65, 4.86, 12.47, -12.43, 17.47, -4.009, 17.47, -3.86, 17.65, -12.58, 17.65, 13.43, -2.963, 13.43, -8.073, 13.58, -8.246, 13.58, -3.068, 13.43, -8.073, 5.009, -8.073, 4.86, -8.246, 13.58, -8.246, -4.009, -2.963, -4.009, -8.073, -3.86, -8.246, -3.86, -3.068, 5.009, 7.297, 13.43, 7.297, 13.43, 12.3, 5.009, 12.3, 13.43, 17.47, 5.009, 17.47, 5.009, 17.47, 13.43, 17.47, 13.43, 7.255, 13.43, 12.36, 13.43, 12.36, 13.43, 12.3, 13.43, 7.297, 13.43, 7.255, 5.009, 7.255, 5.009, 2.146, 5.009, 2.146, 5.009, 2.211, 5.009, 7.212, 5.009, 7.255, -4.009, 12.36, -4.009, 17.47, -4.009, 17.47, -4.009, 12.43, -4.009, 12.36, -12.43, -2.901, -4.009, -2.901, -4.009, 2.084, -12.43, 2.084, -4.009, 7.255, -4.009, 12.36, -4.009, 12.36, -4.009, 12.3, -4.009, 7.317, -4.009, 7.255, -12.43, -8.073, -4.009, -8.073, -4.009, -8.073, -12.43, -8.073, -4.009, -8.073, -4.009, -2.963, -4.009, -2.963, -4.009, -3.025, -4.009, -8.073, -4.009, -2.963, -4.009, 2.146, -4.009, 2.146, -4.009, 2.084, -4.009, -2.901, -4.009, -2.963, -4.009, 2.146, -4.009, 7.255, -4.009, 7.255, -4.009, 7.193, -4.009, 2.208, -4.009, 2.146, -12.43, 12.43, -4.009, 12.43, -4.009, 17.47, -12.43, 17.47, -12.43, 17.47, -12.43, 12.36, -12.43, 12.36, -12.43, 12.43, -12.43, 17.47, -12.43, 7.317, -4.009, 7.317, -4.009, 12.3, -12.43, 12.3, -12.43, -2.963, -12.43, -8.073, -12.43, -8.073, -12.43, -3.025, -12.43, -2.963, -12.43, 2.146, -12.43, -2.963, -12.43, -2.963, -12.43, -2.901, -12.43, 2.084, -12.43, 2.146, -12.43, 2.208, -4.009, 2.208, -4.009, 7.193, -12.43, 7.193, -12.43, 7.255, -12.43, 2.146, -12.43, 2.146, -12.43, 2.208, -12.43, 7.193, -12.43, 7.255, -12.43, 12.36, -12.43, 7.255, -12.43, 7.255, -12.43, 7.317, -12.43, 12.3, -12.43, 12.36, 5.009, 12.36, 5.009, 7.255, 5.009, 7.255, 5.009, 7.297, 5.009, 12.3, 5.009, 12.36, 5.009, 17.47, 5.009, 12.36, 5.009, 12.36, 5.009, 12.43, 5.009, 17.47, 13.43, 12.36, 13.43, 17.47, 13.43, 17.47, 13.43, 12.43, 13.43, 12.36, 5.009, -2.963, 5.009, -8.073, 5.009, -8.073, 5.009, -3.006, 5.009, -2.963, 13.43, -8.073, 13.43, -2.963, 13.43, -2.963, 13.43, -3.006, 13.43, -8.073, 13.43, -2.963, 13.43, 2.146, 13.43, 2.146, 13.43, 2.081, 13.43, -2.921, 13.43, -2.963, 5.009, 2.211, 13.43, 2.211, 13.43, 7.212, 5.009, 7.212, 5.009, -2.921, 13.43, -2.921, 13.43, 2.081, 5.009, 2.081, 5.009, 12.43, 13.43, 12.43, 13.43, 17.47, 5.009, 17.47, 13.43, 2.146, 13.43, 7.255, 13.43, 7.255, 13.43, 7.212, 13.43, 2.211, 13.43, 2.146, -4.009, 17.47, -4.009, 12.36, -3.86, 12.47, -3.86, 17.65, -4.009, 12.36, -4.009, 7.255, -3.86, 7.29, -3.86, 12.47, -4.009, 7.255, -4.009, 2.146, -3.86, 2.111, -3.86, 7.29, -4.009, 2.146, -4.009, -2.963, -3.86, -3.068, -3.86, 2.111, 13.43, 17.47, 13.43, 12.36, 13.58, 12.47, 13.58, 17.65, 13.43, 12.36, 13.43, 7.255, 13.58, 7.29, 13.58, 12.47, 13.43, 7.255, 13.43, 2.146, 13.58, 2.111, 13.58, 7.29, 13.43, 2.146, 13.43, -2.963, 13.58, -3.068, 13.58, 2.111, 5.009, -8.073, 5.009, -2.963, 4.86, -3.068, 4.86, -8.246, 5.009, -2.963, 5.009, 2.146, 4.86, 2.111, 4.86, -3.068, 5.009, 2.146, 5.009, 7.255, 4.86, 7.29, 4.86, 2.111, 5.009, 7.255, 5.009, 12.36, 4.86, 12.47, 4.86, 7.29, -12.43, -8.073, -12.43, -2.963, -12.58, -3.068, -12.58, -8.246, -12.43, -2.963, -12.43, 2.146, -12.58, 2.111, -12.58, -3.068, -12.43, 2.146, -12.43, 7.255, -12.58, 7.29, -12.58, 2.111, -12.43, 7.255, -12.43, 12.36, -12.58, 12.47, -12.58, 7.29, -3.86, -8.246, 4.86, -8.246, 4.86, -3.068, -3.86, -3.068, -3.86, -3.068, 4.86, -3.068, 4.86, 2.111, -3.86, 2.111, -3.86, 2.111, 4.86, 2.111, 4.86, 7.29, -3.86, 7.29, -3.86, 7.29, 4.86, 7.29, 4.86, 12.47, -3.86, 12.47, -3.86, -19.23, 4.86, -19.23, 4.86, -17.26, -3.86, -17.26, -3.86, -17.26, 4.86, -17.26, 4.86, -15.29, -3.86, -15.29, -3.86, -15.29, 4.86, -15.29, 4.86, -13.31, -3.86, -13.31, -3.86, -13.31, 4.86, -13.31, 4.86, -11.34, -3.86, -11.34, -1.763, 17.79, 2.763, 17.79, 2.763, 17.79, -1.763, 17.79, 4.86, -19.23, -3.86, -19.23, -3.86, -19.23, 4.86, -19.23, -12.58, 17.65, -3.86, 17.65, -3.86, 17.65, -12.58, 17.65, 4.86, 17.65, 13.58, 17.65, 13.58, 17.65, 4.86, 17.65, -3.183, 19.33, -3.183, 20.01, -3.183, 20.01, -3.183, 19.33, -3.183, 20.01, -3.18, 19.04, -3.114, 17.89, -2.385, 17.79, -1.763, 17.79, 2.763, 17.79, 3.385, 17.79, 4.114, 17.89, 4.18, 19.04, 4.183, 20.01, 4.183, 19.33, 4.18, 19.7, 4.114, 20.14, 3.385, 20.18, 2.763, 20.18, -1.763, 20.18, -2.385, 20.18, -3.114, 20.14, -3.18, 19.7, -3.183, 19.33, 4.183, 20.01, 4.183, 19.33, 4.183, 19.33, 4.183, 20.01, 4.2, 20.18, 4.183, 19.33, 4.183, 20.01, 4.2, 17.78, 4.86, 17.65, 4.86, 20.23, -3.2, 20.18, -1.763, 20.18, 2.763, 20.18, 4.2, 20.18, 4.86, 20.23, -3.86, 20.23, -3.2, 17.78, -3.183, 20.01, -3.183, 19.33, -3.2, 20.18, -3.86, 20.23, -3.86, 17.65, 4.2, 17.78, 2.763, 17.79, -1.763, 17.79, -3.2, 17.78, -3.86, 17.65, 4.86, 17.65, -3.183, 19.33, -3.183, 19.7, -3.2, 20.18, -3.183, 19.7, -3.183, 20.05, -3.2, 20.18, -3.183, 20.05, -3.183, 20.17, -3.2, 20.18, -3.183, 20.17, -3.183, 20.18, -3.2, 20.18, 2.763, 20.18, 3.385, 20.18, 4.2, 20.18, 3.385, 20.18, 3.975, 20.18, 4.2, 20.18, 3.975, 20.18, 4.174, 20.18, 4.2, 20.18, 4.174, 20.18, 4.183, 20.18, 4.2, 20.18, 4.183, 20.01, 4.183, 19.04, 4.2, 17.78, 4.183, 19.04, 4.183, 18.11, 4.2, 17.78, 4.183, 18.11, 4.183, 17.8, 4.2, 17.78, 4.183, 17.8, 4.183, 17.79, 4.2, 17.78, -1.763, 17.79, -2.385, 17.79, -3.2, 17.78, -2.385, 17.79, -2.975, 17.79, -3.2, 17.78, -2.975, 17.79, -3.174, 17.79, -3.2, 17.78, -3.174, 17.79, -3.183, 17.79, -3.2, 17.78, 2.763, 20.18, 2.763, 20.18, 3.385, 20.18, 3.385, 20.18, 3.385, 20.18, 3.385, 20.18, 4.114, 20.14, 4.183, 20.18, 4.183, 20.18, 4.114, 20.14, 4.18, 19.7, 4.183, 19.7, 4.183, 19.7, 4.18, 19.7, 4.183, 19.33, 4.183, 19.33, 2.763, 17.79, 2.763, 17.79, 3.385, 17.79, 3.385, 17.79, 3.385, 17.79, 3.385, 17.79, 4.183, 17.79, 4.114, 17.89, 4.114, 17.89, 4.183, 17.79, 4.183, 19.04, 4.18, 19.04, 4.18, 19.04, 4.183, 19.04, 4.183, 20.01, 4.183, 20.01, -3.183, 19.33, -3.183, 19.33, -3.18, 19.7, -3.183, 19.7, -3.183, 19.7, -3.18, 19.7, -3.114, 20.14, -3.183, 20.18, -3.183, 20.18, -3.114, 20.14, -2.385, 20.18, -2.385, 20.18, -2.385, 20.18, -2.385, 20.18, -1.763, 20.18, -1.763, 20.18, -1.763, 17.79, -1.763, 17.79, -2.385, 17.79, -2.385, 17.79, -2.385, 17.79, -2.385, 17.79, -3.114, 17.89, -3.183, 17.79, -3.183, 17.79, -3.114, 17.89, -3.18, 19.04, -3.183, 19.04, -3.183, 19.04, -3.18, 19.04, -3.183, 20.01, -3.183, 20.01, 2.763, 20.18, -1.763, 20.18, -1.763, 20.18, 2.763, 20.18, 5.009, -3.006, 5.009, -2.982, 5.009, -2.963, 5.009, -2.982, 5.009, -2.957, 5.009, -2.963, 5.009, -2.957, 5.009, -2.94, 5.009, -2.963, 5.009, 7.212, 5.009, 7.237, 5.009, 7.255, 5.009, 7.237, 5.009, 7.261, 5.009, 7.255, 5.009, 7.261, 5.009, 7.279, 5.009, 7.255, 13.43, 7.297, 13.43, 7.273, 13.43, 7.255, 13.43, 7.273, 13.43, 7.249, 13.43, 7.255, 13.43, 7.249, 13.43, 7.231, 13.43, 7.255, 13.43, -2.921, 13.43, -2.945, 13.43, -2.963, 13.43, -2.945, 13.43, -2.97, 13.43, -2.963, 13.43, -2.97, 13.43, -2.987, 13.43, -2.963, 13.43, -2.921, 5.009, -2.921, 5.009, -2.945, 13.43, -2.945, 13.43, -2.945, 5.009, -2.945, 5.009, -2.982, 13.43, -2.982, 13.43, -2.982, 5.009, -2.982, 5.009, -3.006, 13.43, -3.006, 13.43, 7.297, 5.009, 7.297, 5.009, 7.273, 13.43, 7.273, 13.43, 7.273, 5.009, 7.273, 5.009, 7.237, 13.43, 7.237, 13.43, 7.237, 5.009, 7.237, 5.009, 7.212, 13.43, 7.212, 5.009, -8.073, 13.43, -8.073, 13.43, -3.006, 5.009, -3.006, 5.009, 2.081, 5.009, 2.118, 5.009, 2.146, 5.009, 2.118, 5.009, 2.155, 5.009, 2.146, 5.009, 2.155, 5.009, 2.182, 5.009, 2.146, 5.009, 12.3, 5.009, 12.34, 5.009, 12.36, 5.009, 12.34, 5.009, 12.37, 5.009, 12.36, 5.009, 12.37, 5.009, 12.4, 5.009, 12.36, 13.43, 12.43, 13.43, 12.39, 13.43, 12.36, 13.43, 12.39, 13.43, 12.35, 13.43, 12.36, 13.43, 12.35, 13.43, 12.33, 13.43, 12.36, 13.43, 2.211, 13.43, 2.173, 13.43, 2.146, 13.43, 2.173, 13.43, 2.136, 13.43, 2.146, 13.43, 2.136, 13.43, 2.109, 13.43, 2.146, 13.43, 2.211, 5.009, 2.211, 5.009, 2.173, 13.43, 2.173, 13.43, 2.173, 5.009, 2.173, 5.009, 2.118, 13.43, 2.118, 13.43, 2.118, 5.009, 2.118, 5.009, 2.081, 13.43, 2.081, 13.43, 12.43, 5.009, 12.43, 5.009, 12.39, 13.43, 12.39, 13.43, 12.39, 5.009, 12.39, 5.009, 12.34, 13.43, 12.34, 13.43, 12.34, 5.009, 12.34, 5.009, 12.3, 13.43, 12.3, 5.009, 2.146, 5.009, -2.963, 5.009, -2.963, 5.009, -2.921, 5.009, 2.081, 5.009, 2.146, -12.43, -3.025, -12.43, -2.99, -12.43, -2.963, -12.43, -2.99, -12.43, -2.954, -12.43, -2.963, -12.43, -2.954, -12.43, -2.929, -12.43, -2.963, -12.43, 2.084, -12.43, 2.119, -12.43, 2.146, -12.43, 2.119, -12.43, 2.155, -12.43, 2.146, -12.43, 2.155, -12.43, 2.18, -12.43, 2.146, -12.43, 7.193, -12.43, 7.229, -12.43, 7.255, -12.43, 7.229, -12.43, 7.264, -12.43, 7.255, -12.43, 7.264, -12.43, 7.29, -12.43, 7.255, -12.43, 12.3, -12.43, 12.34, -12.43, 12.36, -12.43, 12.34, -12.43, 12.37, -12.43, 12.36, -12.43, 12.37, -12.43, 12.4, -12.43, 12.36, -4.009, 12.43, -4.009, 12.39, -4.009, 12.36, -4.009, 12.39, -4.009, 12.35, -4.009, 12.36, -4.009, 12.35, -4.009, 12.33, -4.009, 12.36, -4.009, 7.317, -4.009, 7.281, -4.009, 7.255, -4.009, 7.281, -4.009, 7.246, -4.009, 7.255, -4.009, 7.246, -4.009, 7.22, -4.009, 7.255, -4.009, 2.208, -4.009, 2.172, -4.009, 2.146, -4.009, 2.172, -4.009, 2.137, -4.009, 2.146, -4.009, 2.137, -4.009, 2.111, -4.009, 2.146, -4.009, -2.901, -4.009, -2.937, -4.009, -2.963, -4.009, -2.937, -4.009, -2.972, -4.009, -2.963, -4.009, -2.972, -4.009, -2.998, -4.009, -2.963, -4.009, -2.901, -12.43, -2.901, -12.43, -2.937, -4.009, -2.937, -4.009, -2.937, -12.43, -2.937, -12.43, -2.99, -4.009, -2.99, -4.009, -2.99, -12.43, -2.99, -12.43, -3.025, -4.009, -3.025, -4.009, 2.208, -12.43, 2.208, -12.43, 2.172, -4.009, 2.172, -4.009, 2.172, -12.43, 2.172, -12.43, 2.119, -4.009, 2.119, -4.009, 2.119, -12.43, 2.119, -12.43, 2.084, -4.009, 2.084, -4.009, 7.317, -12.43, 7.317, -12.43, 7.281, -4.009, 7.281, -4.009, 7.281, -12.43, 7.281, -12.43, 7.229, -4.009, 7.229, -4.009, 7.229, -12.43, 7.229, -12.43, 7.193, -4.009, 7.193, -4.009, 12.43, -12.43, 12.43, -12.43, 12.39, -4.009, 12.39, -4.009, 12.39, -12.43, 12.39, -12.43, 12.34, -4.009, 12.34, -4.009, 12.34, -12.43, 12.34, -12.43, 12.3, -4.009, 12.3, -12.43, -8.073, -4.009, -8.073, -4.009, -3.025, -12.43, -3.025])
me_cube_053.materials.append(mat_solar_panel_002)
me_cube_053.materials.append(mat_darkplastic_002)
me_cube_053.use_mirror_vertex_groups = False
me_cube_053.update()

# ---- objects
ob_solar_panel_right_001 = bpy.data.objects.new('Solar Panel Right.001', me_cube_049)
ob_solar_panel_right = bpy.data.objects.new('Solar Panel Right', me_cube_055)
ob_solar_panel_left = bpy.data.objects.new('Solar Panel Left', me_cube_054)
ob_solar_panel_left_001 = bpy.data.objects.new('Solar Panel Left.001', me_cube_053)
ob_solar_panels = bpy.data.objects.new('Solar Panels', None)
ob_front_panels = bpy.data.objects.new('Front Panels', None)
ob_back_panels = bpy.data.objects.new('Back Panels', None)

# ---- transforms, parenting, visibility, modifiers, constraints
ob_solar_panel_right_001.parent = ob_back_panels
ob_solar_panel_right_001.location = (0.502, 1.424, 3.437)
ob_solar_panel_right_001.rotation_euler = (-5.643e-07, 0.3491, 1.51e-07)
ob_solar_panel_right_001.scale = (0.2288, 0.2288, 0.2288)
ob_solar_panel_right_001.lock_rotations_4d = False
ob_solar_panel_right_001.empty_display_type = 'ARROWS'
ob_solar_panel_right_001.lineart.crease_threshold = 0.0
_m = ob_solar_panel_right_001.modifiers.new('Auto Smooth', 'NODES')
_m.node_group = ng_auto_smooth
_gi = [s.identifier for s in ng_auto_smooth.interface.items_tree if s.item_type == 'SOCKET' and s.in_out == 'INPUT']
_m[_gi[1]] = 0.5236  # Angle
ob_solar_panel_right.parent = ob_front_panels
ob_solar_panel_right.location = (-0.4445, 1.424, 3.43)
ob_solar_panel_right.rotation_euler = (-6.525e-07, -0.6109, 2.212e-07)
ob_solar_panel_right.scale = (0.2288, 0.2288, 0.2288)
ob_solar_panel_right.lock_rotations_4d = False
ob_solar_panel_right.empty_display_type = 'ARROWS'
ob_solar_panel_right.lineart.crease_threshold = 0.0
_m = ob_solar_panel_right.modifiers.new('Auto Smooth', 'NODES')
_m.node_group = ng_auto_smooth
_gi = [s.identifier for s in ng_auto_smooth.interface.items_tree if s.item_type == 'SOCKET' and s.in_out == 'INPUT']
_m[_gi[1]] = 0.5236  # Angle
ob_solar_panel_left.parent = ob_front_panels
ob_solar_panel_left.location = (-0.4502, -1.452, 3.444)
ob_solar_panel_left.rotation_euler = (1.433e-06, 0.4363, -3.142)
ob_solar_panel_left.scale = (0.2288, 0.2288, 0.2288)
ob_solar_panel_left.lock_rotations_4d = False
ob_solar_panel_left.empty_display_type = 'ARROWS'
ob_solar_panel_left.lineart.crease_threshold = 0.0
_m = ob_solar_panel_left.modifiers.new('Auto Smooth', 'NODES')
_m.node_group = ng_auto_smooth
_gi = [s.identifier for s in ng_auto_smooth.interface.items_tree if s.item_type == 'SOCKET' and s.in_out == 'INPUT']
_m[_gi[1]] = 0.5236  # Angle
ob_solar_panel_left_001.parent = ob_back_panels
ob_solar_panel_left_001.location = (0.5197, -1.452, 3.437)
ob_solar_panel_left_001.rotation_euler = (8.275e-07, -0.5236, -3.142)
ob_solar_panel_left_001.scale = (0.2288, 0.2288, 0.2288)
ob_solar_panel_left_001.lock_rotations_4d = False
ob_solar_panel_left_001.empty_display_type = 'ARROWS'
ob_solar_panel_left_001.lineart.crease_threshold = 0.0
_m = ob_solar_panel_left_001.modifiers.new('Auto Smooth', 'NODES')
_m.node_group = ng_auto_smooth
_gi = [s.identifier for s in ng_auto_smooth.interface.items_tree if s.item_type == 'SOCKET' and s.in_out == 'INPUT']
_m[_gi[1]] = 0.5236  # Angle
ob_solar_panels.location = (0.0, 0.0, 0.0)
ob_front_panels.parent = ob_solar_panels
ob_front_panels.location = (0.0, 0.0, 0.0)
ob_back_panels.parent = ob_solar_panels
ob_back_panels.location = (0.0, 0.0, 0.0)

# ---- collection membership
col_collection.objects.link(ob_solar_panel_right_001)
col_collection.objects.link(ob_solar_panel_right)
col_collection.objects.link(ob_solar_panel_left)
col_collection.objects.link(ob_solar_panel_left_001)
col_collection.objects.link(ob_solar_panels)
col_collection.objects.link(ob_front_panels)
col_collection.objects.link(ob_back_panels)

# ---- scene / render settings (as saved in the file)
scene.frame_start = 1; scene.frame_end = 250; scene.frame_set(1)
scene.render.engine = 'BLENDER_EEVEE_NEXT'
scene.cycles.sampling_pattern = 'TABULATED_SOBOL'
scene.cycles.use_light_tree = False
scene.view_settings.view_transform = 'Filmic'
bpy.context.view_layer.update()

# ---- added for rendering (the .blend has no active camera and no usable light): camera, sun
cam_auto = bpy.data.cameras.new('AutoCamera')
cam_auto.lens = 50.0
cam_auto.sensor_width = 36.0
cam_auto.clip_end = 1000.0
ob_auto_camera = bpy.data.objects.new('AutoCamera', cam_auto)
scene.collection.objects.link(ob_auto_camera)
ob_auto_camera.location = (4.07507, -4.86336, 6.66133)
ob_auto_camera.rotation_euler = (1.09748, -7.21219e-08, 0.694738)
scene.camera = ob_auto_camera
light_auto_sun = bpy.data.lights.new('AutoSun', 'SUN')
light_auto_sun.energy = 3.0
light_auto_sun.angle = 0.0523599
ob_auto_sun = bpy.data.objects.new('AutoSun', light_auto_sun)
scene.collection.objects.link(ob_auto_sun)
ob_auto_sun.rotation_euler = (0.872665, 0.174533, 0.523599)
bpy.context.view_layer.update()
